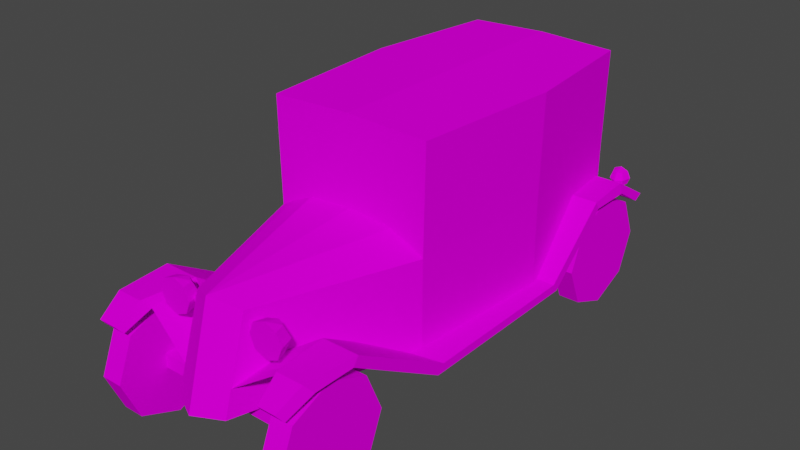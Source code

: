 # Source: Car7.blend  (saved by Blender 2.92.15; exported with 4.5.12 LTS)
import bpy
from mathutils import Matrix  # noqa: F401  (used for matrix-valued properties, if any)

bpy.ops.wm.read_factory_settings(use_empty=True)
scene = bpy.context.scene
scene.name = 'Scene'

# ---- images (referenced by path relative to the original .blend; pixels are not part of the script)
import os
ASSET_DIR = os.environ.get("B2B_ASSET_DIR", "")  # directory of the original .blend (textures are referenced by path, not embedded)
HERE = os.path.dirname(os.path.abspath(__file__))  # packed textures are extracted next to this script under _unpacked/

def load_image(name, relpath, width, height, colorspace="sRGB"):
    """Load a texture the original file referenced (path relative to the .blend, or extracted next to this script)."""
    p = next((c for c in (os.path.join(HERE, relpath), os.path.join(ASSET_DIR, relpath)) if relpath and os.path.exists(c)), "")
    if p:
        img = bpy.data.images.load(p, check_existing=True)
        img.name = name
    else:  # same state as the original file: an image datablock whose file is absent (Cycles renders it pink)
        img = bpy.data.images.new(name, width, height)
        img.source = "FILE"
        img.filepath = "//" + (relpath or name)
    img.colorspace_settings.name = colorspace
    return img
img_car7_png = load_image('car7.png', 'car7.png', 1024, 1024, 'sRGB')

# ---- materials (node trees are filled in below, after node groups)
mat_car7_mat = bpy.data.materials.new('car7_mat')
mat_car7_mat.use_transparent_shadow = False
mat_car7_mat.diffuse_color = (0.588, 0.588, 0.588, 1.0)
mat_car7_mat.roughness = 0.8946
mat_car7_mat.specular_intensity = 0.0

# ---- material node trees
mat_car7_mat.use_nodes = True; mat_car7_mat.node_tree.nodes.clear()
_N = mat_car7_mat.node_tree.nodes; _L = mat_car7_mat.node_tree.links
n0 = _N.new('ShaderNodeBsdfPrincipled'); n0.name = 'Principled BSDF'; n0.location = (10, 300)
n0.distribution = 'GGX'
n0.subsurface_method = 'BURLEY'
n0.inputs[2].default_value = 0.8946
n0.inputs[13].default_value = 0.0
n0.inputs[27].default_value = (0.0, 0.0, 0.0, 1.0)
n0.inputs[28].default_value = 1.0
n1 = _N.new('ShaderNodeOutputMaterial'); n1.name = 'Material Output'; n1.location = (300, 300)
n2 = _N.new('ShaderNodeTexImage'); n2.name = 'Image Texture'; n2.location = (-300, 600)
n2.image = img_car7_png
n2.interpolation = 'Closest'
_L.new(n0.outputs[0], n1.inputs[0])
_L.new(n2.outputs[0], n0.inputs[0])
n1.is_active_output = True

# ---- world
world_world = bpy.data.worlds.new('World'); scene.world = world_world
world_world.use_nodes = True; world_world.node_tree.nodes.clear()
_N = world_world.node_tree.nodes; _L = world_world.node_tree.links
n0 = _N.new('ShaderNodeOutputWorld'); n0.name = 'World Output'; n0.location = (300, 300)
n1 = _N.new('ShaderNodeBackground'); n1.name = 'Background'; n1.location = (10, 300)
n1.inputs[0].default_value = (0.05088, 0.05088, 0.05088, 1.0)
_L.new(n1.outputs[0], n0.inputs[0])
n0.is_active_output = True
world_world.color = (0.05088, 0.05088, 0.05088)
world_world.use_sun_shadow = False
world_world.sun_shadow_jitter_overblur = 0.0

# ---- meshes
me_car7 = bpy.data.meshes.new('Car7')
me_car7.from_pydata([(-0.9122, 2.777, 0.7433), (0.0, 2.81, 0.7433), (0.0, 2.81, -2.433), (-1.041, 2.777, -0.9354), (-0.8906, 1.615, 0.7433), (-0.7274, 1.708, 0.7433), (-1.019, 1.615, -0.9354), (-0.869, 2.777, -2.433), (-0.8474, 1.615, -2.433), (0.0, 1.615, -2.433), (-0.5072, 1.808, 0.7433), (0.0, 1.851, 0.7433), (-0.8906, 0.6509, 0.7433), (-0.3, 0.6509, 2.69), (-0.2893, 1.61, 2.39), (0.0, 1.716, 2.539), (-1.019, 0.6509, -0.9354), (-0.8474, 0.6509, -2.433), (0.0, 0.6509, -2.433), (-0.571, 1.633, 2.423), (-0.571, 1.577, 2.252), (-0.6665, 1.577, 2.302), (-0.7061, 1.577, 2.423), (-0.436, 1.577, 2.423), (-0.4755, 1.577, 2.302), (-0.7061, 1.442, 2.252), (-0.571, 1.442, 2.182), (-0.7621, 1.442, 2.423), (-0.436, 1.442, 2.252), (-0.38, 1.442, 2.423), (-0.6665, 1.307, 2.302), (-0.571, 1.307, 2.252), (-0.7061, 1.307, 2.423), (-0.4755, 1.307, 2.302), (-0.436, 1.307, 2.423), (-0.571, 1.251, 2.423), (-0.4754, 1.44, 2.328), (-0.3648, 1.364, 2.218), (-0.3152, 1.364, 2.36), (-0.286, 1.516, 2.36), (-0.3356, 1.516, 2.218), (-0.9046, 0.5735, 2.891), (-0.9046, 1.022, 2.71), (-1.144, 1.022, 2.71), (-1.144, 0.5735, 2.891), (-0.9046, 0.1281, 2.702), (-1.144, 0.1281, 2.702), (-0.9046, -0.05311, 2.253), (-1.144, -0.05311, 2.253), (-0.9046, 0.1359, 1.808), (-1.144, 0.1359, 1.808), (-0.9046, 0.5846, 1.626), (-1.144, 0.5846, 1.626), (-0.9046, 1.03, 1.816), (-1.144, 1.03, 1.816), (-0.9046, 1.211, 2.264), (-1.144, 1.211, 2.264), (-0.9046, 0.5735, -1.506), (-0.9046, 1.022, -1.687), (-1.144, 1.022, -1.687), (-1.144, 0.5735, -1.506), (-0.9046, 0.1281, -1.695), (-1.144, 0.1281, -1.695), (-0.9046, -0.05311, -2.144), (-1.144, -0.05311, -2.144), (-0.9046, 0.1359, -2.589), (-1.144, 0.1359, -2.589), (-0.9046, 0.5846, -2.77), (-1.144, 0.5846, -2.77), (-0.9046, 1.03, -2.581), (-1.144, 1.03, -2.581), (-0.9046, 1.211, -2.133), (-1.144, 1.211, -2.133), (0.6322, 1.067, -2.664), (0.4509, 1.516, -2.664), (0.4509, 1.516, -2.425), (0.6322, 1.067, -2.425), (0.4431, 0.6218, -2.664), (0.4431, 0.6218, -2.425), (-0.005516, 0.4405, -2.664), (-0.005516, 0.4405, -2.425), (-0.4509, 0.6296, -2.664), (-0.4509, 0.6296, -2.425), (-0.6322, 1.078, -2.664), (-0.6322, 1.078, -2.425), (-0.4431, 1.524, -2.664), (-0.4431, 1.524, -2.425), (0.005517, 1.705, -2.664), (0.005517, 1.705, -2.425), (-0.9228, 0.4906, 2.345), (-0.9228, 0.4906, 2.184), (0.9228, 0.4906, 2.184), (0.9228, 0.4906, 2.345), (-0.9228, 0.6509, 2.345), (0.9228, 0.6509, 2.345), (0.9228, 0.6509, 2.184), (-0.9228, 0.6509, 2.184), (-0.9228, 0.4906, -2.057), (-0.9228, 0.4906, -2.217), (0.9228, 0.4906, -2.217), (0.9228, 0.4906, -2.057), (-0.9228, 0.6509, -2.057), (0.9228, 0.6509, -2.057), (0.9228, 0.6509, -2.217), (-0.9228, 0.6509, -2.217), (0.9122, 2.777, 0.7433), (1.041, 2.777, -0.9354), (0.8906, 1.615, 0.7433), (0.7274, 1.708, 0.7433), (1.019, 1.615, -0.9354), (0.8474, 1.615, -2.433), (0.869, 2.777, -2.433), (0.5072, 1.808, 0.7433), (0.2893, 1.61, 2.39), (0.3, 0.6509, 2.69), (0.8906, 0.6509, 0.7433), (1.019, 0.6509, -0.9354), (0.8474, 0.6509, -2.433), (0.571, 1.633, 2.423), (0.6665, 1.577, 2.302), (0.571, 1.577, 2.252), (0.7061, 1.577, 2.423), (0.4755, 1.577, 2.302), (0.436, 1.577, 2.423), (0.7061, 1.442, 2.252), (0.571, 1.442, 2.182), (0.7621, 1.442, 2.423), (0.436, 1.442, 2.252), (0.38, 1.442, 2.423), (0.6665, 1.307, 2.302), (0.571, 1.307, 2.252), (0.7061, 1.307, 2.423), (0.4755, 1.307, 2.302), (0.436, 1.307, 2.423), (0.571, 1.251, 2.423), (0.4754, 1.44, 2.328), (0.3152, 1.364, 2.36), (0.3648, 1.364, 2.218), (0.286, 1.516, 2.36), (0.3356, 1.516, 2.218), (0.9046, 0.5735, 2.891), (1.144, 0.5735, 2.891), (1.144, 1.022, 2.71), (0.9046, 1.022, 2.71), (0.9046, 0.1281, 2.702), (1.144, 0.1281, 2.702), (0.9046, -0.05311, 2.253), (1.144, -0.05311, 2.253), (0.9046, 0.1359, 1.808), (1.144, 0.1359, 1.808), (0.9046, 0.5846, 1.626), (1.144, 0.5846, 1.626), (0.9046, 1.03, 1.816), (1.144, 1.03, 1.816), (0.9046, 1.211, 2.264), (1.144, 1.211, 2.264), (0.9046, 0.5735, -1.506), (1.144, 0.5735, -1.506), (1.144, 1.022, -1.687), (0.9046, 1.022, -1.687), (0.9046, 0.1281, -1.695), (1.144, 0.1281, -1.695), (0.9046, -0.05311, -2.144), (1.144, -0.05311, -2.144), (0.9046, 0.1359, -2.589), (1.144, 0.1359, -2.589), (0.9046, 0.5846, -2.77), (1.144, 0.5846, -2.77), (0.9046, 1.03, -2.581), (1.144, 1.03, -2.581), (0.9046, 1.211, -2.133), (1.144, 1.211, -2.133), (0.0, 0.6509, 2.843), (-0.8089, 1.263, 2.511), (-0.8629, 1.356, 2.59), (-0.9129, 1.192, 2.863), (-0.8771, 1.101, 2.792), (-1.213, 1.244, -2.336), (-1.213, 1.244, -1.846), (-1.213, 1.337, -1.79), (-1.159, 1.337, -2.378), (-1.213, 0.5738, -1.101), (-1.213, 0.6667, -1.035), (-1.213, 0.5738, 0.9039), (-1.213, 0.6667, 0.825), (-1.213, 1.263, 2.05), (-1.213, 1.356, 1.99), (-1.213, 1.263, 2.511), (-1.159, 1.356, 2.59), (-1.145, 1.101, 2.792), (-1.109, 1.192, 2.863), (-0.8012, 1.244, -2.336), (0.0, 1.244, -1.846), (0.0, 0.5738, -1.101), (0.0, 0.5547, 1.009), (-0.8089, 1.263, 2.05), (-0.8089, 1.356, 1.99), (-0.5544, 0.6476, 0.93), (0.0, 0.6667, -1.035), (0.0, 1.337, -1.79), (-0.8552, 1.337, -2.378), (-0.8552, 1.028, -2.891), (-0.8012, 1.029, -2.681), (-1.213, 1.029, -2.681), (-1.159, 1.028, -2.891), (-0.3, 1.02, 2.11), (-0.4381, 0.9267, 2.17), (-0.2906, 0.9267, 2.597), (0.8089, 1.263, 2.511), (0.8771, 1.101, 2.792), (0.9129, 1.192, 2.863), (0.8629, 1.356, 2.59), (1.213, 1.244, -2.336), (1.159, 1.337, -2.378), (1.213, 1.337, -1.79), (1.213, 1.244, -1.846), (1.213, 0.6667, -1.035), (1.213, 0.5738, -1.101), (1.213, 0.6667, 0.825), (1.213, 0.5738, 0.9039), (1.213, 1.356, 1.99), (1.213, 1.263, 2.05), (1.159, 1.356, 2.59), (1.213, 1.263, 2.511), (1.109, 1.192, 2.863), (1.145, 1.101, 2.792), (0.8012, 1.244, -2.336), (0.8089, 1.263, 2.05), (0.8089, 1.356, 1.99), (0.5544, 0.6476, 0.93), (0.8552, 1.337, -2.378), (0.8552, 1.028, -2.891), (1.159, 1.028, -2.891), (1.213, 1.029, -2.681), (0.8012, 1.029, -2.681), (0.3, 1.02, 2.11), (0.4381, 0.9267, 2.17), (0.2906, 0.9267, 2.597), (-1.009, 1.4, -2.656), (-1.066, 1.36, -2.587), (-1.009, 1.357, -2.557), (-1.09, 1.366, -2.659), (-0.9514, 1.36, -2.587), (-0.9277, 1.366, -2.659), (-1.09, 1.276, -2.564), (-1.009, 1.272, -2.522), (-1.123, 1.285, -2.667), (-0.9277, 1.276, -2.564), (-0.8941, 1.285, -2.667), (-1.066, 1.198, -2.602), (-1.009, 1.195, -2.572), (-1.09, 1.205, -2.674), (-0.9514, 1.198, -2.602), (-0.9277, 1.205, -2.674), (-1.009, 1.171, -2.677), (1.009, 1.4, -2.656), (1.009, 1.357, -2.557), (1.066, 1.36, -2.587), (1.09, 1.366, -2.659), (0.9277, 1.366, -2.659), (0.9514, 1.36, -2.587), (1.09, 1.276, -2.564), (1.009, 1.272, -2.522), (1.123, 1.285, -2.667), (0.9277, 1.276, -2.564), (0.8941, 1.285, -2.667), (1.066, 1.198, -2.602), (1.009, 1.195, -2.572), (1.09, 1.205, -2.674), (0.9514, 1.198, -2.602), (0.9277, 1.205, -2.674), (1.009, 1.171, -2.677)], [], [(0, 1, 2, 3), (4, 5, 1, 0), (6, 4, 0, 3), (6, 3, 7, 8), (7, 3, 2), (8, 7, 2, 9), (10, 11, 1, 5), (4, 12, 13, 14), (11, 10, 15), (10, 5, 14, 15), (5, 4, 14), (4, 6, 16, 12), (6, 8, 17, 16), (8, 9, 18, 17), (19, 20, 21), (19, 21, 22), (19, 23, 24), (19, 24, 20), (25, 21, 20, 26), (27, 22, 21, 25), (28, 24, 23, 29), (26, 20, 24, 28), (30, 25, 26, 31), (32, 27, 25, 30), (33, 28, 29, 34), (31, 26, 28, 33), (35, 30, 31), (35, 32, 30), (35, 33, 34), (35, 31, 33), (27, 32, 35, 19), (29, 19, 35, 34), (29, 23, 19), (22, 27, 19), (36, 37, 38), (39, 40, 36), (36, 38, 39), (37, 36, 40), (41, 42, 43, 44), (45, 41, 44, 46), (47, 45, 46, 48), (49, 47, 48, 50), (51, 49, 50, 52), (53, 51, 52, 54), (55, 53, 54, 56), (42, 55, 56, 43), (45, 49, 42, 41), (45, 47, 49), (53, 42, 49, 51), (55, 42, 53), (52, 48, 56, 54), (52, 50, 48), (44, 56, 48, 46), (43, 56, 44), (57, 58, 59, 60), (61, 57, 60, 62), (63, 61, 62, 64), (65, 63, 64, 66), (67, 65, 66, 68), (69, 67, 68, 70), (71, 69, 70, 72), (58, 71, 72, 59), (61, 65, 58, 57), (61, 63, 65), (69, 58, 65, 67), (71, 58, 69), (68, 64, 72, 70), (68, 66, 64), (60, 72, 64, 62), (59, 72, 60), (73, 74, 75, 76), (77, 73, 76, 78), (79, 77, 78, 80), (81, 79, 80, 82), (83, 81, 82, 84), (85, 83, 84, 86), (87, 85, 86, 88), (74, 87, 88, 75), (77, 81, 74, 73), (77, 79, 81), (85, 74, 81, 83), (87, 74, 85), (84, 80, 88, 86), (84, 82, 80), (76, 88, 80, 78), (75, 88, 76), (89, 90, 91, 92), (93, 94, 95, 96), (89, 92, 94, 93), (91, 90, 96, 95), (97, 98, 99, 100), (101, 102, 103, 104), (97, 100, 102, 101), (99, 98, 104, 103), (105, 106, 2, 1), (107, 105, 1, 108), (109, 106, 105, 107), (109, 110, 111, 106), (111, 2, 106), (110, 9, 2, 111), (112, 108, 1, 11), (107, 113, 114, 115), (11, 15, 112), (112, 15, 113, 108), (108, 113, 107), (107, 115, 116, 109), (109, 116, 117, 110), (110, 117, 18, 9), (118, 119, 120), (118, 121, 119), (118, 122, 123), (118, 120, 122), (124, 125, 120, 119), (126, 124, 119, 121), (127, 128, 123, 122), (125, 127, 122, 120), (129, 130, 125, 124), (131, 129, 124, 126), (132, 133, 128, 127), (130, 132, 127, 125), (134, 130, 129), (134, 129, 131), (134, 133, 132), (134, 132, 130), (135, 136, 137), (138, 135, 139), (135, 138, 136), (137, 139, 135), (140, 141, 142, 143), (144, 145, 141, 140), (146, 147, 145, 144), (148, 149, 147, 146), (150, 151, 149, 148), (152, 153, 151, 150), (154, 155, 153, 152), (143, 142, 155, 154), (144, 140, 143, 148), (144, 148, 146), (152, 150, 148, 143), (154, 152, 143), (151, 153, 155, 147), (151, 147, 149), (141, 145, 147, 155), (142, 141, 155), (156, 157, 158, 159), (160, 161, 157, 156), (162, 163, 161, 160), (164, 165, 163, 162), (166, 167, 165, 164), (168, 169, 167, 166), (170, 171, 169, 168), (159, 158, 171, 170), (160, 156, 159, 164), (160, 164, 162), (168, 166, 164, 159), (170, 168, 159), (167, 169, 171, 163), (167, 163, 165), (157, 161, 163, 171), (158, 157, 171), (13, 114, 172), (115, 114, 13, 12), (17, 117, 116, 16), (173, 174, 175, 176), (177, 178, 179, 180), (178, 181, 182, 179), (181, 183, 184, 182), (183, 185, 186, 184), (185, 187, 188, 186), (187, 189, 190, 188), (191, 192, 178, 177), (192, 193, 181, 178), (193, 194, 183, 181), (194, 195, 185, 183), (195, 173, 187, 185), (173, 176, 189, 187), (176, 175, 190, 189), (175, 174, 188, 190), (174, 196, 186, 188), (196, 197, 184, 186), (197, 198, 182, 184), (198, 199, 179, 182), (199, 200, 180, 179), (201, 202, 203, 204), (200, 191, 202, 201), (191, 177, 203, 202), (177, 180, 204, 203), (180, 200, 201, 204), (197, 196, 205), (195, 194, 206), (173, 195, 206, 207), (196, 173, 207), (174, 173, 196), (205, 196, 207), (208, 209, 210, 211), (212, 213, 214, 215), (215, 214, 216, 217), (217, 216, 218, 219), (219, 218, 220, 221), (221, 220, 222, 223), (223, 222, 224, 225), (226, 212, 215, 192), (192, 215, 217, 193), (193, 217, 219, 194), (194, 219, 221, 227), (227, 221, 223, 208), (208, 223, 225, 209), (209, 225, 224, 210), (210, 224, 222, 211), (211, 222, 220, 228), (228, 220, 218, 229), (229, 218, 216, 198), (198, 216, 214, 199), (199, 214, 213, 230), (231, 232, 233, 234), (230, 231, 234, 226), (226, 234, 233, 212), (212, 233, 232, 213), (213, 232, 231, 230), (229, 235, 228), (227, 236, 194), (208, 237, 236, 227), (228, 237, 208), (211, 228, 208), (235, 237, 228), (128, 133, 134, 118), (126, 118, 134, 131), (126, 121, 118), (123, 128, 118), (238, 239, 240), (238, 241, 239), (238, 242, 243), (238, 240, 242), (244, 245, 240, 239), (246, 244, 239, 241), (247, 248, 243, 242), (245, 247, 242, 240), (249, 250, 245, 244), (251, 249, 244, 246), (252, 253, 248, 247), (250, 252, 247, 245), (254, 250, 249), (254, 249, 251), (254, 253, 252), (254, 252, 250), (238, 243, 248, 254), (248, 253, 254), (246, 238, 254, 251), (241, 238, 246), (255, 256, 257), (255, 257, 258), (255, 259, 260), (255, 260, 256), (261, 257, 256, 262), (263, 258, 257, 261), (264, 260, 259, 265), (262, 256, 260, 264), (266, 261, 262, 267), (268, 263, 261, 266), (269, 264, 265, 270), (267, 262, 264, 269), (271, 266, 267), (271, 268, 266), (271, 269, 270), (271, 267, 269), (263, 268, 271, 255), (265, 255, 271, 270), (265, 259, 255), (258, 263, 255), (13, 172, 15, 14), (114, 113, 15, 172)])
me_car7.polygons.foreach_set('use_smooth', [True] * 271)
_k = set([(0, 1), (0, 3), (0, 4), (1, 2), (1, 105), (2, 7), (2, 111), (3, 6), (3, 7), (4, 5), (4, 6), (4, 12), (4, 14), (5, 10), (5, 14), (6, 8), (6, 16), (7, 8), (8, 17), (10, 11), (10, 15), (11, 15), (11, 112), (12, 13), (13, 14), (13, 172), (14, 15), (15, 112), (15, 113), (15, 172), (16, 17), (19, 20), (19, 21), (19, 22), (19, 23), (19, 24), (20, 21), (20, 24), (20, 26), (21, 22), (21, 25), (22, 27), (23, 24), (23, 29), (24, 28), (25, 26), (25, 27), (25, 30), (26, 28), (26, 31), (27, 32), (28, 29), (28, 33), (29, 34), (30, 31), (30, 32), (30, 35), (31, 33), (31, 35), (32, 35), (33, 34), (33, 35), (34, 35), (36, 37), (36, 38), (36, 39), (36, 40), (41, 42), (41, 44), (41, 45), (42, 43), (42, 55), (43, 44), (43, 56), (44, 46), (45, 46), (45, 47), (46, 48), (47, 48), (47, 49), (48, 50), (49, 50), (49, 51), (50, 52), (51, 52), (51, 53), (52, 54), (53, 54), (53, 55), (54, 56), (55, 56), (57, 58), (57, 60), (57, 61), (58, 59), (58, 71), (59, 60), (59, 72), (60, 62), (61, 62), (61, 63), (62, 64), (63, 64), (63, 65), (64, 66), (65, 66), (65, 67), (66, 68), (67, 68), (67, 69), (68, 70), (69, 70), (69, 71), (70, 72), (71, 72), (73, 74), (73, 76), (73, 77), (74, 75), (74, 87), (75, 76), (75, 88), (76, 78), (77, 78), (77, 79), (78, 80), (79, 80), (79, 81), (80, 82), (81, 82), (81, 83), (82, 84), (83, 84), (83, 85), (84, 86), (85, 86), (85, 87), (86, 88), (87, 88), (89, 92), (90, 91), (93, 94), (95, 96), (97, 100), (98, 99), (101, 102), (103, 104), (105, 106), (105, 107), (106, 109), (106, 111), (107, 108), (107, 109), (107, 113), (107, 115), (108, 112), (108, 113), (109, 110), (109, 116), (110, 111), (110, 117), (113, 114), (114, 115), (114, 172), (116, 117), (118, 119), (118, 120), (118, 121), (118, 122), (118, 123), (119, 120), (119, 121), (119, 124), (120, 122), (120, 125), (121, 126), (122, 123), (122, 127), (123, 128), (124, 125), (124, 126), (124, 129), (125, 127), (125, 130), (126, 131), (127, 128), (127, 132), (128, 133), (129, 130), (129, 131), (129, 134), (130, 132), (130, 134), (131, 134), (132, 133), (132, 134), (133, 134), (135, 136), (135, 137), (135, 138), (135, 139), (140, 141), (140, 143), (140, 144), (141, 142), (141, 145), (142, 143), (142, 155), (143, 154), (144, 145), (144, 146), (145, 147), (146, 147), (146, 148), (147, 149), (148, 149), (148, 150), (149, 151), (150, 151), (150, 152), (151, 153), (152, 153), (152, 154), (153, 155), (154, 155), (156, 157), (156, 159), (156, 160), (157, 158), (157, 161), (158, 159), (158, 171), (159, 170), (160, 161), (160, 162), (161, 163), (162, 163), (162, 164), (163, 165), (164, 165), (164, 166), (165, 167), (166, 167), (166, 168), (167, 169), (168, 169), (168, 170), (169, 171), (170, 171), (173, 174), (173, 176), (173, 187), (173, 195), (173, 196), (173, 207), (174, 175), (174, 188), (174, 196), (175, 176), (175, 190), (176, 189), (177, 178), (177, 180), (177, 191), (177, 203), (178, 179), (178, 181), (178, 192), (179, 180), (179, 182), (179, 199), (180, 200), (180, 204), (181, 183), (181, 193), (182, 184), (182, 198), (183, 185), (183, 194), (184, 186), (184, 197), (185, 186), (185, 187), (185, 195), (186, 188), (186, 196), (187, 188), (187, 189), (188, 190), (189, 190), (191, 202), (192, 215), (193, 194), (193, 217), (194, 195), (194, 219), (194, 227), (195, 206), (196, 197), (196, 205), (198, 216), (199, 214), (200, 201), (201, 202), (201, 204), (202, 203), (203, 204), (208, 209), (208, 211), (208, 223), (208, 227), (208, 228), (208, 237), (209, 210), (209, 225), (210, 211), (210, 224), (211, 222), (211, 228), (212, 213), (212, 215), (212, 226), (212, 233), (213, 214), (213, 230), (213, 232), (214, 215), (214, 216), (215, 217), (216, 218), (217, 219), (218, 220), (218, 229), (219, 221), (220, 221), (220, 222), (220, 228), (221, 223), (221, 227), (222, 223), (222, 224), (223, 225), (224, 225), (226, 234), (227, 236), (228, 229), (228, 235), (228, 237), (230, 231), (231, 232), (231, 234), (232, 233), (233, 234), (238, 239), (238, 240), (238, 241), (238, 242), (238, 243), (239, 240), (239, 241), (239, 244), (240, 242), (240, 245), (241, 246), (242, 243), (242, 247), (243, 248), (244, 245), (244, 246), (244, 249), (245, 247), (245, 250), (246, 251), (247, 248), (247, 252), (248, 253), (249, 250), (249, 251), (249, 254), (250, 252), (250, 254), (251, 254), (252, 253), (252, 254), (253, 254), (255, 256), (255, 257), (255, 258), (255, 259), (255, 260), (256, 257), (256, 260), (256, 262), (257, 258), (257, 261), (258, 263), (259, 260), (259, 265), (260, 264), (261, 262), (261, 263), (261, 266), (262, 264), (262, 267), (263, 268), (264, 265), (264, 269), (265, 270), (266, 267), (266, 268), (266, 271), (267, 269), (267, 271), (268, 271), (269, 270), (269, 271), (270, 271)])
me_car7.attributes.new('sharp_edge', 'BOOLEAN', 'EDGE').data.foreach_set('value', [ (min(e.vertices), max(e.vertices)) in _k for e in me_car7.edges])
_uv = me_car7.uv_layers.new(name='UVMap')
_uv.uv.foreach_set('vector', [0.4567, 0.4201, 0.4567, 0.5701, 0.979, 0.5701, 0.7327, 0.399, 0.02587, 0.2453, 0.05271, 0.2604, 0.1723, 0.4417, 0.02232, 0.4362, 0.7049, 0.1846, 0.4289, 0.1846, 0.4289, 0.3756, 0.7049, 0.3756, 0.7049, 0.1846, 0.7049, 0.3756, 0.9511, 0.3756, 0.9511, 0.1846, 0.979, 0.4272, 0.7327, 0.399, 0.979, 0.5701, 0.9496, 0.7628, 0.9532, 0.9543, 0.8099, 0.9598, 0.8099, 0.7628, 0.0889, 0.2768, 0.1723, 0.284, 0.1723, 0.4417, 0.05271, 0.2604, 0.4289, 0.1846, 0.4289, 0.02602, 0.1089, 0.02602, 0.1581, 0.1837, 0.4289, 0.5431, 0.4289, 0.4633, 0.1336, 0.5431, 0.4289, 0.4633, 0.4289, 0.4271, 0.1581, 0.4991, 0.1336, 0.5431, 0.4289, 0.4271, 0.4289, 0.4002, 0.1581, 0.4991, 0.4289, 0.1846, 0.7049, 0.1846, 0.7049, 0.02602, 0.4289, 0.02602, 0.7049, 0.1846, 0.9511, 0.1846, 0.9511, 0.02602, 0.7049, 0.02602, 0.9496, 0.7628, 0.8099, 0.7628, 0.8099, 0.6038, 0.9496, 0.6038, 0.3337, 0.3134, 0.3337, 0.3434, 0.3504, 0.3346, 0.3337, 0.3134, 0.3504, 0.3346, 0.3574, 0.3134, 0.3337, 0.3134, 0.3101, 0.3134, 0.317, 0.3346, 0.3337, 0.3134, 0.317, 0.3346, 0.3337, 0.3434, 0.3101, 0.367, 0.317, 0.3434, 0.3337, 0.3434, 0.3337, 0.367, 0.381, 0.3134, 0.4046, 0.3134, 0.4046, 0.3346, 0.381, 0.3434, 0.381, 0.3434, 0.4046, 0.3346, 0.4046, 0.3134, 0.381, 0.3134, 0.3337, 0.367, 0.3337, 0.3434, 0.3504, 0.3434, 0.3574, 0.367, 0.317, 0.3434, 0.3101, 0.367, 0.3337, 0.367, 0.3337, 0.3434, 0.3574, 0.3134, 0.381, 0.3134, 0.381, 0.3434, 0.3574, 0.3346, 0.3574, 0.3346, 0.381, 0.3434, 0.381, 0.3134, 0.3574, 0.3134, 0.3337, 0.3434, 0.3337, 0.367, 0.3574, 0.367, 0.3504, 0.3434, 0.3337, 0.3134, 0.3504, 0.3346, 0.3337, 0.3434, 0.3337, 0.3134, 0.3574, 0.3134, 0.3504, 0.3346, 0.3337, 0.3134, 0.317, 0.3346, 0.3101, 0.3134, 0.3337, 0.3134, 0.3337, 0.3434, 0.317, 0.3346, 0.2198, 0.3518, 0.2296, 0.3282, 0.2532, 0.3184, 0.2532, 0.3852, 0.2866, 0.3518, 0.2532, 0.3852, 0.2532, 0.3184, 0.2768, 0.3282, 0.2866, 0.3518, 0.2768, 0.3755, 0.2532, 0.3852, 0.2295, 0.3754, 0.2198, 0.3518, 0.2532, 0.3852, 0.3033, 0.4103, 0.3142, 0.3871, 0.2894, 0.3873, 0.3141, 0.4105, 0.3153, 0.3857, 0.2872, 0.3939, 0.2854, 0.4029, 0.3136, 0.4101, 0.3136, 0.3846, 0.3048, 0.4067, 0.3148, 0.3871, 0.2886, 0.3871, 0.05743, 0.6659, 0.09486, 0.6659, 0.09486, 0.6159, 0.05743, 0.6159, 0.02, 0.6659, 0.05743, 0.6659, 0.05743, 0.6159, 0.02, 0.6159, 0.282, 0.6659, 0.3194, 0.6659, 0.3194, 0.6159, 0.282, 0.6159, 0.2446, 0.6659, 0.282, 0.6659, 0.282, 0.6159, 0.2446, 0.6159, 0.2071, 0.6659, 0.2446, 0.6659, 0.2446, 0.6159, 0.2071, 0.6159, 0.1697, 0.6659, 0.2071, 0.6659, 0.2071, 0.6159, 0.1697, 0.6159, 0.1323, 0.6659, 0.1697, 0.6659, 0.1697, 0.6159, 0.1323, 0.6159, 0.09486, 0.6659, 0.1323, 0.6659, 0.1323, 0.6159, 0.09486, 0.6159, 0.01, 0.83, 0.1597, 0.6803, 0.1597, 0.9797, 0.05385, 0.9359, 0.01, 0.83, 0.05385, 0.7241, 0.1597, 0.6803, 0.3094, 0.83, 0.1597, 0.9797, 0.1597, 0.6803, 0.2656, 0.7241, 0.2656, 0.9359, 0.1597, 0.9797, 0.3094, 0.83, 0.2656, 0.7241, 0.05385, 0.7241, 0.2656, 0.9359, 0.3094, 0.83, 0.2656, 0.7241, 0.1597, 0.6803, 0.05385, 0.7241, 0.05385, 0.9359, 0.2656, 0.9359, 0.05385, 0.7241, 0.01, 0.83, 0.1597, 0.9797, 0.2656, 0.9359, 0.05385, 0.9359, 0.05743, 0.6659, 0.09486, 0.6659, 0.09486, 0.6159, 0.05743, 0.6159, 0.02, 0.6659, 0.05743, 0.6659, 0.05743, 0.6159, 0.02, 0.6159, 0.282, 0.6659, 0.3194, 0.6659, 0.3194, 0.6159, 0.282, 0.6159, 0.2446, 0.6659, 0.282, 0.6659, 0.282, 0.6159, 0.2446, 0.6159, 0.2071, 0.6659, 0.2446, 0.6659, 0.2446, 0.6159, 0.2071, 0.6159, 0.1697, 0.6659, 0.2071, 0.6659, 0.2071, 0.6159, 0.1697, 0.6159, 0.1323, 0.6659, 0.1697, 0.6659, 0.1697, 0.6159, 0.1323, 0.6159, 0.09486, 0.6659, 0.1323, 0.6659, 0.1323, 0.6159, 0.09486, 0.6159, 0.01, 0.83, 0.1597, 0.6803, 0.1597, 0.9797, 0.05385, 0.9359, 0.01, 0.83, 0.05385, 0.7241, 0.1597, 0.6803, 0.3094, 0.83, 0.1597, 0.9797, 0.1597, 0.6803, 0.2656, 0.7241, 0.2656, 0.9359, 0.1597, 0.9797, 0.3094, 0.83, 0.2656, 0.7241, 0.05385, 0.7241, 0.2656, 0.9359, 0.3094, 0.83, 0.2656, 0.7241, 0.1597, 0.6803, 0.05385, 0.7241, 0.05385, 0.9359, 0.2656, 0.9359, 0.05385, 0.7241, 0.01, 0.83, 0.1597, 0.9797, 0.2656, 0.9359, 0.05385, 0.9359, 0.05743, 0.6659, 0.09486, 0.6659, 0.09486, 0.6159, 0.05743, 0.6159, 0.02, 0.6659, 0.05743, 0.6659, 0.05743, 0.6159, 0.02, 0.6159, 0.282, 0.6659, 0.3194, 0.6659, 0.3194, 0.6159, 0.282, 0.6159, 0.2446, 0.6659, 0.282, 0.6659, 0.282, 0.6159, 0.2446, 0.6159, 0.2071, 0.6659, 0.2446, 0.6659, 0.2446, 0.6159, 0.2071, 0.6159, 0.1697, 0.6659, 0.2071, 0.6659, 0.2071, 0.6159, 0.1697, 0.6159, 0.1323, 0.6659, 0.1697, 0.6659, 0.1697, 0.6159, 0.1323, 0.6159, 0.09486, 0.6659, 0.1323, 0.6659, 0.1323, 0.6159, 0.09486, 0.6159, 0.01, 0.83, 0.1597, 0.6803, 0.1597, 0.9797, 0.05385, 0.9359, 0.01, 0.83, 0.05385, 0.7241, 0.1597, 0.6803, 0.3094, 0.83, 0.1597, 0.9797, 0.1597, 0.6803, 0.2656, 0.7241, 0.2656, 0.9359, 0.1597, 0.9797, 0.3094, 0.83, 0.2656, 0.7241, 0.05385, 0.7241, 0.2656, 0.9359, 0.3094, 0.83, 0.2656, 0.7241, 0.1597, 0.6803, 0.05385, 0.7241, 0.05385, 0.9359, 0.2656, 0.9359, 0.05385, 0.7241, 0.01, 0.83, 0.1597, 0.9797, 0.2656, 0.9359, 0.05385, 0.9359, 0.7745, 0.9264, 0.7745, 0.9764, 0.7245, 0.9764, 0.7245, 0.9264, 0.7245, 0.9264, 0.7745, 0.9264, 0.7745, 0.9764, 0.7245, 0.9764, 0.7245, 0.9264, 0.7745, 0.9264, 0.7745, 0.9764, 0.7245, 0.9764, 0.7245, 0.9264, 0.7745, 0.9264, 0.7745, 0.9764, 0.7245, 0.9764, 0.7745, 0.9264, 0.7745, 0.9764, 0.7245, 0.9764, 0.7245, 0.9264, 0.7245, 0.9264, 0.7745, 0.9264, 0.7745, 0.9764, 0.7245, 0.9764, 0.7245, 0.9264, 0.7745, 0.9264, 0.7745, 0.9764, 0.7245, 0.9764, 0.7245, 0.9264, 0.7745, 0.9264, 0.7745, 0.9764, 0.7245, 0.9764, 0.4567, 0.4201, 0.7327, 0.399, 0.979, 0.5701, 0.4567, 0.5701, 0.02587, 0.2453, 0.02232, 0.4362, 0.1723, 0.4417, 0.05271, 0.2604, 0.7049, 0.1846, 0.7049, 0.3756, 0.4289, 0.3756, 0.4289, 0.1846, 0.7049, 0.1846, 0.9511, 0.1846, 0.9511, 0.3756, 0.7049, 0.3756, 0.979, 0.4272, 0.979, 0.5701, 0.7327, 0.399, 0.9496, 0.7628, 0.8099, 0.7628, 0.8099, 0.9598, 0.9532, 0.9543, 0.0889, 0.2768, 0.05271, 0.2604, 0.1723, 0.4417, 0.1723, 0.284, 0.4289, 0.1846, 0.1581, 0.1837, 0.1089, 0.02602, 0.4289, 0.02602, 0.4289, 0.5431, 0.1336, 0.5431, 0.4289, 0.4633, 0.4289, 0.4633, 0.1336, 0.5431, 0.1581, 0.4991, 0.4289, 0.4271, 0.4289, 0.4271, 0.1581, 0.4991, 0.4289, 0.4002, 0.4289, 0.1846, 0.4289, 0.02602, 0.7049, 0.02602, 0.7049, 0.1846, 0.7049, 0.1846, 0.7049, 0.02602, 0.9511, 0.02602, 0.9511, 0.1846, 0.9496, 0.7628, 0.9496, 0.6038, 0.8099, 0.6038, 0.8099, 0.7628, 0.3337, 0.3134, 0.3504, 0.3346, 0.3337, 0.3434, 0.3337, 0.3134, 0.3574, 0.3134, 0.3504, 0.3346, 0.3337, 0.3134, 0.317, 0.3346, 0.3101, 0.3134, 0.3337, 0.3134, 0.3337, 0.3434, 0.317, 0.3346, 0.3101, 0.367, 0.3337, 0.367, 0.3337, 0.3434, 0.317, 0.3434, 0.381, 0.3134, 0.381, 0.3434, 0.4046, 0.3346, 0.4046, 0.3134, 0.381, 0.3434, 0.381, 0.3134, 0.4046, 0.3134, 0.4046, 0.3346, 0.3337, 0.367, 0.3574, 0.367, 0.3504, 0.3434, 0.3337, 0.3434, 0.317, 0.3434, 0.3337, 0.3434, 0.3337, 0.367, 0.3101, 0.367, 0.3574, 0.3134, 0.3574, 0.3346, 0.381, 0.3434, 0.381, 0.3134, 0.3574, 0.3346, 0.3574, 0.3134, 0.381, 0.3134, 0.381, 0.3434, 0.3337, 0.3434, 0.3504, 0.3434, 0.3574, 0.367, 0.3337, 0.367, 0.3337, 0.3134, 0.3337, 0.3434, 0.3504, 0.3346, 0.3337, 0.3134, 0.3504, 0.3346, 0.3574, 0.3134, 0.3337, 0.3134, 0.3101, 0.3134, 0.317, 0.3346, 0.3337, 0.3134, 0.317, 0.3346, 0.3337, 0.3434, 0.3033, 0.4103, 0.2894, 0.3873, 0.3142, 0.3871, 0.3141, 0.4105, 0.2872, 0.3939, 0.3153, 0.3857, 0.2854, 0.4029, 0.3136, 0.3846, 0.3136, 0.4101, 0.3048, 0.4067, 0.2886, 0.3871, 0.3148, 0.3871, 0.05743, 0.6659, 0.05743, 0.6159, 0.09486, 0.6159, 0.09486, 0.6659, 0.02, 0.6659, 0.02, 0.6159, 0.05743, 0.6159, 0.05743, 0.6659, 0.282, 0.6659, 0.282, 0.6159, 0.3194, 0.6159, 0.3194, 0.6659, 0.2446, 0.6659, 0.2446, 0.6159, 0.282, 0.6159, 0.282, 0.6659, 0.2071, 0.6659, 0.2071, 0.6159, 0.2446, 0.6159, 0.2446, 0.6659, 0.1697, 0.6659, 0.1697, 0.6159, 0.2071, 0.6159, 0.2071, 0.6659, 0.1323, 0.6659, 0.1323, 0.6159, 0.1697, 0.6159, 0.1697, 0.6659, 0.09486, 0.6659, 0.09486, 0.6159, 0.1323, 0.6159, 0.1323, 0.6659, 0.01, 0.83, 0.05385, 0.9359, 0.1597, 0.9797, 0.1597, 0.6803, 0.01, 0.83, 0.1597, 0.6803, 0.05385, 0.7241, 0.3094, 0.83, 0.2656, 0.7241, 0.1597, 0.6803, 0.1597, 0.9797, 0.2656, 0.9359, 0.3094, 0.83, 0.1597, 0.9797, 0.2656, 0.7241, 0.3094, 0.83, 0.2656, 0.9359, 0.05385, 0.7241, 0.2656, 0.7241, 0.05385, 0.7241, 0.1597, 0.6803, 0.05385, 0.9359, 0.01, 0.83, 0.05385, 0.7241, 0.2656, 0.9359, 0.1597, 0.9797, 0.05385, 0.9359, 0.2656, 0.9359, 0.05743, 0.6659, 0.05743, 0.6159, 0.09486, 0.6159, 0.09486, 0.6659, 0.02, 0.6659, 0.02, 0.6159, 0.05743, 0.6159, 0.05743, 0.6659, 0.282, 0.6659, 0.282, 0.6159, 0.3194, 0.6159, 0.3194, 0.6659, 0.2446, 0.6659, 0.2446, 0.6159, 0.282, 0.6159, 0.282, 0.6659, 0.2071, 0.6659, 0.2071, 0.6159, 0.2446, 0.6159, 0.2446, 0.6659, 0.1697, 0.6659, 0.1697, 0.6159, 0.2071, 0.6159, 0.2071, 0.6659, 0.1323, 0.6659, 0.1323, 0.6159, 0.1697, 0.6159, 0.1697, 0.6659, 0.09486, 0.6659, 0.09486, 0.6159, 0.1323, 0.6159, 0.1323, 0.6659, 0.01, 0.83, 0.05385, 0.9359, 0.1597, 0.9797, 0.1597, 0.6803, 0.01, 0.83, 0.1597, 0.6803, 0.05385, 0.7241, 0.3094, 0.83, 0.2656, 0.7241, 0.1597, 0.6803, 0.1597, 0.9797, 0.2656, 0.9359, 0.3094, 0.83, 0.1597, 0.9797, 0.2656, 0.7241, 0.3094, 0.83, 0.2656, 0.9359, 0.05385, 0.7241, 0.2656, 0.7241, 0.05385, 0.7241, 0.1597, 0.6803, 0.05385, 0.9359, 0.01, 0.83, 0.05385, 0.7241, 0.2656, 0.9359, 0.1597, 0.9797, 0.05385, 0.9359, 0.2656, 0.9359, 0.7521, 0.7704, 0.7415, 0.7704, 0.7468, 0.7677, 0.7311, 0.8046, 0.7415, 0.7704, 0.7521, 0.7704, 0.7624, 0.8046, 0.7617, 0.8604, 0.7319, 0.8604, 0.7289, 0.8341, 0.7647, 0.8341, 0.5248, 0.8991, 0.5118, 0.8839, 0.4668, 0.9109, 0.4785, 0.9257, 0.5884, 0.9237, 0.5078, 0.9237, 0.4986, 0.939, 0.5953, 0.939, 0.5078, 0.9237, 0.3852, 0.8135, 0.3745, 0.8288, 0.4986, 0.939, 0.7025, 0.6582, 0.373, 0.6582, 0.386, 0.6735, 0.6918, 0.6735, 0.664, 0.836, 0.4756, 0.9493, 0.4855, 0.9646, 0.677, 0.8513, 0.4756, 0.9493, 0.3999, 0.9493, 0.3869, 0.9646, 0.4855, 0.9646, 0.3999, 0.9493, 0.3536, 0.9227, 0.3432, 0.9324, 0.3869, 0.9646, 0.5803, 0.9242, 0.4998, 0.921, 0.5025, 0.8534, 0.583, 0.8565, 0.4998, 0.921, 0.3773, 0.9162, 0.38, 0.8486, 0.5025, 0.8534, 0.7468, 0.837, 0.7468, 0.7999, 0.7681, 0.8018, 0.7681, 0.837, 0.6496, 0.9192, 0.4792, 0.8971, 0.4818, 0.8307, 0.6701, 0.8381, 0.4792, 0.8971, 0.4035, 0.8941, 0.4061, 0.8277, 0.4818, 0.8307, 0.4035, 0.8941, 0.3577, 0.8811, 0.3595, 0.8371, 0.4061, 0.8277, 0.4932, 0.9175, 0.499, 0.9324, 0.5313, 0.9324, 0.5372, 0.9175, 0.3502, 0.8734, 0.3944, 0.885, 0.3981, 0.8364, 0.3527, 0.8412, 0.3944, 0.885, 0.492, 0.9014, 0.4971, 0.8351, 0.3981, 0.8364, 0.492, 0.9014, 0.6626, 0.9564, 0.6881, 0.8498, 0.4971, 0.8351, 0.3605, 0.7802, 0.6868, 0.7398, 0.6918, 0.6735, 0.386, 0.6735, 0.3686, 0.937, 0.4922, 0.9477, 0.4973, 0.8802, 0.3736, 0.8707, 0.4922, 0.9477, 0.5893, 0.9463, 0.5931, 0.8965, 0.4973, 0.8802, 0.6717, 0.9189, 0.637, 0.9264, 0.6397, 0.8587, 0.6737, 0.869, 0.4812, 0.8586, 0.4743, 0.8739, 0.531, 0.9091, 0.5654, 0.9094, 0.5803, 0.9242, 0.583, 0.8565, 0.6397, 0.8587, 0.637, 0.9264, 0.5884, 0.9237, 0.5953, 0.939, 0.6795, 0.8882, 0.6451, 0.8884, 0.5931, 0.8965, 0.5893, 0.9463, 0.6733, 0.9527, 0.6771, 0.9029, 0.6626, 0.9564, 0.492, 0.9014, 0.466, 0.9833, 0.4756, 0.9493, 0.6468, 0.8328, 0.4558, 0.8975, 0.4035, 0.8941, 0.4792, 0.8971, 0.457, 0.9572, 0.3861, 0.9787, 0.492, 0.9014, 0.4067, 0.8948, 0.3861, 0.9787, 0.5118, 0.8839, 0.5248, 0.8991, 0.6104, 0.8838, 0.466, 0.9833, 0.492, 0.9014, 0.3861, 0.9787, 0.5248, 0.8991, 0.4785, 0.9257, 0.4668, 0.9109, 0.5118, 0.8839, 0.5884, 0.9237, 0.5953, 0.939, 0.4986, 0.939, 0.5078, 0.9237, 0.5078, 0.9237, 0.4986, 0.939, 0.3745, 0.8288, 0.3852, 0.8135, 0.7025, 0.6582, 0.6918, 0.6735, 0.386, 0.6735, 0.373, 0.6582, 0.664, 0.836, 0.677, 0.8513, 0.4855, 0.9646, 0.4756, 0.9493, 0.4756, 0.9493, 0.4855, 0.9646, 0.3869, 0.9646, 0.3999, 0.9493, 0.3999, 0.9493, 0.3869, 0.9646, 0.3432, 0.9324, 0.3536, 0.9227, 0.5803, 0.9242, 0.583, 0.8565, 0.5025, 0.8534, 0.4998, 0.921, 0.4998, 0.921, 0.5025, 0.8534, 0.38, 0.8486, 0.3773, 0.9162, 0.7468, 0.837, 0.7255, 0.837, 0.7255, 0.8018, 0.7468, 0.7999, 0.6496, 0.9192, 0.6701, 0.8381, 0.4818, 0.8307, 0.4792, 0.8971, 0.4792, 0.8971, 0.4818, 0.8307, 0.4061, 0.8277, 0.4035, 0.8941, 0.4035, 0.8941, 0.4061, 0.8277, 0.3595, 0.8371, 0.3577, 0.8811, 0.4932, 0.9175, 0.5372, 0.9175, 0.5313, 0.9324, 0.499, 0.9324, 0.3502, 0.8734, 0.3527, 0.8412, 0.3981, 0.8364, 0.3944, 0.885, 0.3944, 0.885, 0.3981, 0.8364, 0.4971, 0.8351, 0.492, 0.9014, 0.492, 0.9014, 0.4971, 0.8351, 0.6881, 0.8498, 0.6626, 0.9564, 0.3605, 0.7802, 0.386, 0.6735, 0.6918, 0.6735, 0.6868, 0.7398, 0.3686, 0.937, 0.3736, 0.8707, 0.4973, 0.8802, 0.4922, 0.9477, 0.4922, 0.9477, 0.4973, 0.8802, 0.5931, 0.8965, 0.5893, 0.9463, 0.6717, 0.9189, 0.6737, 0.869, 0.6397, 0.8587, 0.637, 0.9264, 0.4812, 0.8586, 0.5654, 0.9094, 0.531, 0.9091, 0.4743, 0.8739, 0.5803, 0.9242, 0.637, 0.9264, 0.6397, 0.8587, 0.583, 0.8565, 0.5884, 0.9237, 0.6451, 0.8884, 0.6795, 0.8882, 0.5953, 0.939, 0.5931, 0.8965, 0.6771, 0.9029, 0.6733, 0.9527, 0.5893, 0.9463, 0.6626, 0.9564, 0.466, 0.9833, 0.492, 0.9014, 0.4756, 0.9493, 0.4558, 0.8975, 0.6468, 0.8328, 0.4035, 0.8941, 0.3861, 0.9787, 0.457, 0.9572, 0.4792, 0.8971, 0.492, 0.9014, 0.3861, 0.9787, 0.4067, 0.8948, 0.5118, 0.8839, 0.6104, 0.8838, 0.5248, 0.8991, 0.466, 0.9833, 0.3861, 0.9787, 0.492, 0.9014, 0.2198, 0.3518, 0.2296, 0.3282, 0.2532, 0.3184, 0.2532, 0.3852, 0.2866, 0.3518, 0.2532, 0.3852, 0.2532, 0.3184, 0.2768, 0.3282, 0.2866, 0.3518, 0.2768, 0.3755, 0.2532, 0.3852, 0.2295, 0.3754, 0.2198, 0.3518, 0.2532, 0.3852, 0.333, 0.245, 0.3424, 0.2569, 0.333, 0.2618, 0.333, 0.245, 0.3462, 0.245, 0.3424, 0.2569, 0.333, 0.245, 0.3236, 0.2569, 0.3197, 0.245, 0.333, 0.245, 0.333, 0.2618, 0.3236, 0.2569, 0.3197, 0.2751, 0.333, 0.2751, 0.333, 0.2618, 0.3236, 0.2618, 0.3595, 0.245, 0.3595, 0.2618, 0.3728, 0.2569, 0.3728, 0.245, 0.3595, 0.2618, 0.3595, 0.245, 0.3728, 0.245, 0.3728, 0.2569, 0.333, 0.2751, 0.3462, 0.2751, 0.3424, 0.2618, 0.333, 0.2618, 0.3236, 0.2618, 0.333, 0.2618, 0.333, 0.2751, 0.3197, 0.2751, 0.3462, 0.245, 0.3462, 0.2569, 0.3595, 0.2618, 0.3595, 0.245, 0.3462, 0.2569, 0.3462, 0.245, 0.3595, 0.245, 0.3595, 0.2618, 0.333, 0.2618, 0.3424, 0.2618, 0.3462, 0.2751, 0.333, 0.2751, 0.333, 0.245, 0.333, 0.2618, 0.3424, 0.2569, 0.333, 0.245, 0.3424, 0.2569, 0.3462, 0.245, 0.333, 0.245, 0.3197, 0.245, 0.3236, 0.2569, 0.333, 0.245, 0.3236, 0.2569, 0.333, 0.2618, 0.2786, 0.2853, 0.2919, 0.2798, 0.2974, 0.2666, 0.2787, 0.2478, 0.2974, 0.2666, 0.2919, 0.2533, 0.2787, 0.2478, 0.2599, 0.2665, 0.2786, 0.2853, 0.2787, 0.2478, 0.2654, 0.2533, 0.2654, 0.2798, 0.2786, 0.2853, 0.2599, 0.2665, 0.333, 0.245, 0.333, 0.2618, 0.3424, 0.2569, 0.333, 0.245, 0.3424, 0.2569, 0.3462, 0.245, 0.333, 0.245, 0.3197, 0.245, 0.3236, 0.2569, 0.333, 0.245, 0.3236, 0.2569, 0.333, 0.2618, 0.3197, 0.2751, 0.3236, 0.2618, 0.333, 0.2618, 0.333, 0.2751, 0.3595, 0.245, 0.3728, 0.245, 0.3728, 0.2569, 0.3595, 0.2618, 0.3595, 0.2618, 0.3728, 0.2569, 0.3728, 0.245, 0.3595, 0.245, 0.333, 0.2751, 0.333, 0.2618, 0.3424, 0.2618, 0.3462, 0.2751, 0.3236, 0.2618, 0.3197, 0.2751, 0.333, 0.2751, 0.333, 0.2618, 0.3462, 0.245, 0.3595, 0.245, 0.3595, 0.2618, 0.3462, 0.2569, 0.3462, 0.2569, 0.3595, 0.2618, 0.3595, 0.245, 0.3462, 0.245, 0.333, 0.2618, 0.333, 0.2751, 0.3462, 0.2751, 0.3424, 0.2618, 0.333, 0.245, 0.3424, 0.2569, 0.333, 0.2618, 0.333, 0.245, 0.3462, 0.245, 0.3424, 0.2569, 0.333, 0.245, 0.3236, 0.2569, 0.3197, 0.245, 0.333, 0.245, 0.333, 0.2618, 0.3236, 0.2569, 0.2599, 0.2665, 0.2654, 0.2533, 0.2787, 0.2478, 0.2786, 0.2853, 0.2974, 0.2666, 0.2786, 0.2853, 0.2787, 0.2478, 0.2919, 0.2533, 0.2974, 0.2666, 0.2919, 0.2798, 0.2786, 0.2853, 0.2654, 0.2798, 0.2599, 0.2665, 0.2786, 0.2853, 0.02282, 0.01954, 0.07412, 0.01954, 0.07412, 0.1947, 0.02457, 0.1772, 0.02282, 0.01954, 0.02457, 0.1772, 0.07412, 0.1947, 0.07412, 0.01954])
me_car7.materials.append(mat_car7_mat)
me_car7.use_remesh_fix_poles = True
me_car7.use_remesh_preserve_attributes = False
me_car7.use_mirror_vertex_groups = False
me_car7.update()
me_car7.normals_split_custom_set([tuple(v) for v in zip(*[iter([-0.03343, 0.9994, 0.0008856, -0.03343, 0.9994, 0.0008856, -0.03392, 0.9994, 0.0003563, -0.03719, 0.9993, -0.003166, 5.621e-07, -5.52e-06, 1.0, 7.171e-07, -5.72e-06, 1.0, -1.476e-08, -5.956e-06, 1.0, 5.621e-07, -5.52e-06, 1.0, -0.9969, -0.01854, 0.07636, -0.9969, -0.01854, 0.07636, -0.9969, -0.01854, 0.07636, -0.9969, -0.01854, 0.07636, -0.9933, -0.01847, -0.1139, -0.9933, -0.01847, -0.1139, -0.9933, -0.01847, -0.1139, -0.9933, -0.01847, -0.1139, -0.03833, 0.9993, -0.004396, -0.03719, 0.9993, -0.003166, -0.03392, 0.9994, 0.0003563, -4.743e-07, 2.388e-06, -1.0, -9.431e-07, 4.748e-06, -1.0, -5.526e-08, 4.748e-06, -1.0, -2.763e-08, 2.374e-06, -1.0, 1.452e-06, -6.668e-06, 1.0, 0.0, -6.668e-06, 1.0, -1.476e-08, -5.956e-06, 1.0, 7.171e-07, -5.72e-06, 1.0, -0.9477, 0.05418, 0.3144, -0.9477, 0.05418, 0.3144, -0.9477, 0.05418, 0.3144, -0.9477, 0.05418, 0.3144, -0.08545, 0.9935, 0.07458, -0.08545, 0.9935, 0.07458, -0.08545, 0.9935, 0.07458, -0.4107, 0.8973, 0.1621, -0.4107, 0.8973, 0.1621, -0.4107, 0.8973, 0.1621, -0.4107, 0.8973, 0.1621, -0.4847, 0.856, 0.1799, -0.4847, 0.856, 0.1799, -0.4847, 0.856, 0.1799, -0.9971, -5.138e-07, 0.07637, -0.9971, -5.138e-07, 0.07637, -0.9971, -5.138e-07, 0.07637, -0.9971, -5.138e-07, 0.07637, -0.9935, -4.918e-07, -0.114, -0.9935, -4.918e-07, -0.114, -0.9935, -4.918e-07, -0.114, -0.9935, -4.918e-07, -0.114, -4.743e-07, 2.388e-06, -1.0, -2.763e-08, 2.374e-06, -1.0, 0.0, 0.0, -1.0, 0.0, 0.0, -1.0, -0.1609, 0.9381, -0.3068, -0.1609, 0.9381, -0.3068, -0.1609, 0.9381, -0.3068, -0.3797, 0.9167, -0.1242, -0.3797, 0.9167, -0.1242, -0.3797, 0.9167, -0.1242, 0.3797, 0.9167, -0.1242, 0.3797, 0.9167, -0.1242, 0.3797, 0.9167, -0.1242, 0.1609, 0.9381, -0.3068, 0.1609, 0.9381, -0.3068, 0.1609, 0.9381, -0.3068, -0.4213, 0.4213, -0.8031, -0.4213, 0.4213, -0.8031, -0.4213, 0.4213, -0.8031, -0.4213, 0.4213, -0.8031, -0.8844, 0.3663, -0.2892, -0.8844, 0.3663, -0.2892, -0.8844, 0.3663, -0.2892, -0.8844, 0.3663, -0.2892, 0.8844, 0.3663, -0.2892, 0.8844, 0.3663, -0.2892, 0.8844, 0.3663, -0.2892, 0.8844, 0.3663, -0.2892, 0.4213, 0.4213, -0.8031, 0.4213, 0.4213, -0.8031, 0.4213, 0.4213, -0.8031, 0.4213, 0.4213, -0.8031, -0.4213, -0.4213, -0.8031, -0.4213, -0.4213, -0.8031, -0.4213, -0.4213, -0.8031, -0.4213, -0.4213, -0.8031, -0.8844, -0.3663, -0.2892, -0.8844, -0.3663, -0.2892, -0.8844, -0.3663, -0.2892, -0.8844, -0.3663, -0.2892, 0.8844, -0.3663, -0.2892, 0.8844, -0.3663, -0.2892, 0.8844, -0.3663, -0.2892, 0.8844, -0.3663, -0.2892, 0.4213, -0.4213, -0.8031, 0.4213, -0.4213, -0.8031, 0.4213, -0.4213, -0.8031, 0.4213, -0.4213, -0.8031, -0.1609, -0.9381, -0.3068, -0.1609, -0.9381, -0.3068, -0.1609, -0.9381, -0.3068, -0.3797, -0.9167, -0.1242, -0.3797, -0.9167, -0.1242, -0.3797, -0.9167, -0.1242, 0.3797, -0.9167, -0.1242, 0.3797, -0.9167, -0.1242, 0.3797, -0.9167, -0.1242, 0.1609, -0.9381, -0.3068, 0.1609, -0.9381, -0.3068, 0.1609, -0.9381, -0.3068, 0.0, 0.0, 1.0, 0.0, 0.0, 1.0, -1.692e-07, 0.0, 1.0, -1.128e-07, 0.0, 1.0, -2.819e-07, 0.0, 1.0, -1.128e-07, 0.0, 1.0, -1.692e-07, 0.0, 1.0, -3.383e-07, 0.0, 1.0, -2.819e-07, 0.0, 1.0, 0.0, 0.0, 1.0, -1.128e-07, 0.0, 1.0, 0.0, 0.0, 1.0, 0.0, 0.0, 1.0, -1.128e-07, 0.0, 1.0, -0.4492, -0.8796, 0.1567, -0.4492, -0.8796, 0.1567, -0.4492, -0.8796, 0.1567, -0.3891, 0.9112, 0.1357, -0.3891, 0.9112, 0.1357, -0.3891, 0.9112, 0.1357, -0.1811, 0.03474, 0.9828, -0.1811, 0.03474, 0.9828, -0.1811, 0.03474, 0.9828, -0.6549, 0.1256, -0.7452, -0.6549, 0.1256, -0.7452, -0.6549, 0.1256, -0.7452, -1.028e-06, 0.3746, 0.9272, -1.028e-06, 0.3746, 0.9272, -1.028e-06, 0.3746, 0.9272, -1.028e-06, 0.3746, 0.9272, 1.028e-06, -0.3907, 0.9205, 1.028e-06, -0.3907, 0.9205, 1.028e-06, -0.3907, 0.9205, 1.028e-06, -0.3907, 0.9205, 0.0, -0.9272, 0.3746, 0.0, -0.9272, 0.3746, 0.0, -0.9272, 0.3746, 0.0, -0.9272, 0.3746, 0.0, -0.9205, -0.3907, 0.0, -0.9205, -0.3907, 0.0, -0.9205, -0.3907, 0.0, -0.9205, -0.3907, 0.0, -0.3746, -0.9272, 0.0, -0.3746, -0.9272, 0.0, -0.3746, -0.9272, 0.0, -0.3746, -0.9272, 3.085e-06, 0.3907, -0.9205, 3.085e-06, 0.3907, -0.9205, 3.085e-06, 0.3907, -0.9205, 3.085e-06, 0.3907, -0.9205, 6.942e-06, 0.9272, -0.3746, 6.942e-06, 0.9272, -0.3746, 6.942e-06, 0.9272, -0.3746, 6.942e-06, 0.9272, -0.3746, 3.857e-06, 0.9205, 0.3907, 3.857e-06, 0.9205, 0.3907, 3.857e-06, 0.9205, 0.3907, 3.857e-06, 0.9205, 0.3907, 1.0, 7.722e-08, 0.0, 1.0, -1.544e-08, 0.0, 1.0, 1.355e-07, 0.0, 1.0, 9.267e-08, 0.0, 1.0, 7.722e-08, 0.0, 1.0, 0.0, 0.0, 1.0, -1.544e-08, 0.0, 1.0, 4.279e-08, 0.0, 1.0, 1.355e-07, 0.0, 1.0, -1.544e-08, 0.0, 1.0, -9.267e-08, 0.0, 1.0, 7.201e-07, 0.0, 1.0, 1.355e-07, 0.0, 1.0, 4.279e-08, 0.0, -1.0, 6.696e-07, -2.012e-06, -1.0, 4.843e-07, -2.166e-07, -1.0, 9.061e-07, 1.003e-07, -1.0, 1.236e-06, -1.316e-06, -1.0, 6.696e-07, -2.012e-06, -1.0, -2.16e-06, -5.492e-06, -1.0, 4.843e-07, -2.166e-07, -1.0, 7.207e-07, 1.896e-06, -1.0, 9.061e-07, 1.003e-07, -1.0, 4.843e-07, -2.166e-07, -1.0, 8.649e-07, 2.275e-06, -1.0, 0.0, 0.0, -1.0, 9.061e-07, 1.003e-07, -1.0, 7.207e-07, 1.896e-06, -5.142e-07, 0.3746, 0.9272, -5.142e-07, 0.3746, 0.9272, -5.142e-07, 0.3746, 0.9272, -5.142e-07, 0.3746, 0.9272, 5.142e-07, -0.3907, 0.9205, 5.142e-07, -0.3907, 0.9205, 5.142e-07, -0.3907, 0.9205, 5.142e-07, -0.3907, 0.9205, 0.0, -0.9272, 0.3746, 0.0, -0.9272, 0.3746, 0.0, -0.9272, 0.3746, 0.0, -0.9272, 0.3746, 0.0, -0.9205, -0.3907, 0.0, -0.9205, -0.3907, 0.0, -0.9205, -0.3907, 0.0, -0.9205, -0.3907, 0.0, -0.3746, -0.9272, 0.0, -0.3746, -0.9272, 0.0, -0.3746, -0.9272, 0.0, -0.3746, -0.9272, 5.142e-06, 0.3907, -0.9205, 5.142e-06, 0.3907, -0.9205, 5.142e-06, 0.3907, -0.9205, 5.142e-06, 0.3907, -0.9205, 4.885e-06, 0.9272, -0.3746, 4.885e-06, 0.9272, -0.3746, 4.885e-06, 0.9272, -0.3746, 4.885e-06, 0.9272, -0.3746, 2.828e-06, 0.9205, 0.3907, 2.828e-06, 0.9205, 0.3907, 2.828e-06, 0.9205, 0.3907, 2.828e-06, 0.9205, 0.3907, 1.0, -4.028e-07, 9.673e-07, 1.0, -4.646e-07, 4.979e-07, 1.0, 3.961e-07, 6.623e-07, 1.0, 9.267e-08, 9.389e-07, 1.0, -4.028e-07, 9.673e-07, 1.0, -2.88e-06, 1.109e-06, 1.0, -4.646e-07, 4.979e-07, 1.0, 3.343e-07, 1.929e-07, 1.0, 3.961e-07, 6.623e-07, 1.0, -4.646e-07, 4.979e-07, 1.0, -3.089e-08, -2.357e-13, 1.0, 2.16e-06, 1.157e-06, 1.0, 3.961e-07, 6.623e-07, 1.0, 3.343e-07, 1.929e-07, -1.0, 6.696e-07, -2.012e-06, -1.0, 7.931e-07, -5.263e-07, -1.0, 5.119e-07, -7.184e-07, -1.0, 1.236e-06, -1.316e-06, -1.0, 6.696e-07, -2.012e-06, -1.0, -2.16e-06, -5.492e-06, -1.0, 7.931e-07, -5.263e-07, -1.0, 6.355e-07, 7.674e-07, -1.0, 5.119e-07, -7.184e-07, -1.0, 7.931e-07, -5.263e-07, -1.0, 1.483e-06, 1.655e-06, -1.0, -3.601e-06, -3.674e-06, -1.0, 5.119e-07, -7.184e-07, -1.0, 6.355e-07, 7.674e-07, 0.9272, 0.3746, -1.028e-06, 0.9272, 0.3746, -1.028e-06, 0.9272, 0.3746, -1.028e-06, 0.9272, 0.3746, -1.028e-06, 0.9205, -0.3907, -1.028e-06, 0.9205, -0.3907, -1.028e-06, 0.9205, -0.3907, -1.028e-06, 0.9205, -0.3907, -1.028e-06, 0.3746, -0.9272, 0.0, 0.3746, -0.9272, 0.0, 0.3746, -0.9272, 0.0, 0.3746, -0.9272, 0.0, -0.3907, -0.9205, 0.0, -0.3907, -0.9205, 0.0, -0.3907, -0.9205, 0.0, -0.3907, -0.9205, 0.0, -0.9272, -0.3746, 0.0, -0.9272, -0.3746, 0.0, -0.9272, -0.3746, 0.0, -0.9272, -0.3746, 0.0, -0.9205, 0.3907, -2.957e-06, -0.9205, 0.3907, -2.957e-06, -0.9205, 0.3907, -2.957e-06, -0.9205, 0.3907, -2.957e-06, -0.3746, 0.9272, -7.199e-06, -0.3746, 0.9272, -7.199e-06, -0.3746, 0.9272, -7.199e-06, -0.3746, 0.9272, -7.199e-06, 0.3907, 0.9205, -4.628e-06, 0.3907, 0.9205, -4.628e-06, 0.3907, 0.9205, -4.628e-06, 0.3907, 0.9205, -4.628e-06, 8.592e-08, 0.0, -1.0, -1.612e-07, 0.0, -1.0, -7.863e-11, 0.0, -1.0, 2.471e-07, 0.0, -1.0, 8.592e-08, 0.0, -1.0, -7.201e-07, 0.0, -1.0, -1.612e-07, 0.0, -1.0, -2.472e-07, 0.0, -1.0, -7.863e-11, 0.0, -1.0, -1.612e-07, 0.0, -1.0, -2.471e-07, 0.0, -1.0, -2.475e-07, 0.0, -1.0, -7.863e-11, 0.0, -1.0, -2.472e-07, 0.0, -1.0, -1.647e-06, 4.184e-07, 1.0, 3.294e-07, 7.52e-07, 1.0, -5.694e-07, -4.036e-08, 1.0, -1.977e-06, 1.978e-07, 1.0, -1.647e-06, 4.184e-07, 1.0, 0.0, 1.522e-06, 1.0, 3.294e-07, 7.52e-07, 1.0, 1.407e-06, 2.933e-07, 1.0, -5.694e-07, -4.036e-08, 1.0, 3.294e-07, 7.52e-07, 1.0, 1.977e-06, 8.65e-07, 1.0, -1.44e-06, -2.566e-06, 1.0, -5.694e-07, -4.036e-08, 1.0, 1.407e-06, 2.933e-07, 1.0, 0.0, -1.0, 0.0, 0.0, -1.0, 0.0, 0.0, -1.0, 0.0, 0.0, -1.0, 0.0, 0.0, 1.0, 0.0, 0.0, 1.0, 0.0, 0.0, 1.0, 0.0, 0.0, 1.0, 0.0, 0.0, 0.0, 1.0, 0.0, 0.0, 1.0, 0.0, 0.0, 1.0, 0.0, 0.0, 1.0, 3.021e-07, -2.974e-06, -1.0, 3.021e-07, -2.974e-06, -1.0, 3.021e-07, -2.974e-06, -1.0, 3.021e-07, -2.974e-06, -1.0, 0.0, -1.0, 0.0, 0.0, -1.0, 0.0, 0.0, -1.0, 0.0, 0.0, -1.0, 0.0, 0.0, 1.0, 0.0, 0.0, 1.0, 0.0, 0.0, 1.0, 0.0, 0.0, 1.0, 0.0, 0.0, 0.0, 1.0, 0.0, 0.0, 1.0, 0.0, 0.0, 1.0, 0.0, 0.0, 1.0, 0.0, 0.0, -1.0, 0.0, 0.0, -1.0, 0.0, 0.0, -1.0, 0.0, 0.0, -1.0, 0.03343, 0.9994, 0.0008856, 0.03719, 0.9993, -0.003166, 0.03392, 0.9994, 0.0003563, 0.03343, 0.9994, 0.0008856, -6.098e-07, -5.52e-06, 1.0, -6.098e-07, -5.52e-06, 1.0, -1.476e-08, -5.956e-06, 1.0, -7.565e-07, -5.72e-06, 1.0, 0.9969, -0.01854, 0.07636, 0.9969, -0.01854, 0.07636, 0.9969, -0.01854, 0.07636, 0.9969, -0.01854, 0.07636, 0.9933, -0.01847, -0.1139, 0.9933, -0.01847, -0.1139, 0.9933, -0.01847, -0.1139, 0.9933, -0.01847, -0.1139, 0.03833, 0.9993, -0.004396, 0.03392, 0.9994, 0.0003563, 0.03719, 0.9993, -0.003166, 4.187e-07, 2.388e-06, -1.0, -2.763e-08, 2.374e-06, -1.0, -5.526e-08, 4.748e-06, -1.0, 8.326e-07, 4.748e-06, -1.0, -1.452e-06, -6.668e-06, 1.0, -7.565e-07, -5.72e-06, 1.0, -1.476e-08, -5.956e-06, 1.0, 0.0, -6.668e-06, 1.0, 0.9477, 0.05418, 0.3144, 0.9477, 0.05418, 0.3144, 0.9477, 0.05418, 0.3144, 0.9477, 0.05418, 0.3144, 0.08545, 0.9935, 0.07458, 0.08545, 0.9935, 0.07458, 0.08545, 0.9935, 0.07458, 0.4107, 0.8973, 0.1621, 0.4107, 0.8973, 0.1621, 0.4107, 0.8973, 0.1621, 0.4107, 0.8973, 0.1621, 0.4847, 0.856, 0.1799, 0.4847, 0.856, 0.1799, 0.4847, 0.856, 0.1799, 0.9971, -5.138e-07, 0.07637, 0.9971, -5.138e-07, 0.07637, 0.9971, -5.138e-07, 0.07637, 0.9971, -5.138e-07, 0.07637, 0.9935, -4.918e-07, -0.114, 0.9935, -4.918e-07, -0.114, 0.9935, -4.918e-07, -0.114, 0.9935, -4.918e-07, -0.114, 4.187e-07, 2.388e-06, -1.0, 0.0, 0.0, -1.0, 0.0, 0.0, -1.0, -2.763e-08, 2.374e-06, -1.0, 0.1609, 0.9381, -0.3068, 0.1609, 0.9381, -0.3068, 0.1609, 0.9381, -0.3068, 0.3797, 0.9167, -0.1242, 0.3797, 0.9167, -0.1242, 0.3797, 0.9167, -0.1242, -0.3797, 0.9167, -0.1242, -0.3797, 0.9167, -0.1242, -0.3797, 0.9167, -0.1242, -0.1609, 0.9381, -0.3068, -0.1609, 0.9381, -0.3068, -0.1609, 0.9381, -0.3068, 0.4213, 0.4213, -0.8031, 0.4213, 0.4213, -0.8031, 0.4213, 0.4213, -0.8031, 0.4213, 0.4213, -0.8031, 0.8844, 0.3663, -0.2892, 0.8844, 0.3663, -0.2892, 0.8844, 0.3663, -0.2892, 0.8844, 0.3663, -0.2892, -0.8844, 0.3663, -0.2892, -0.8844, 0.3663, -0.2892, -0.8844, 0.3663, -0.2892, -0.8844, 0.3663, -0.2892, -0.4213, 0.4213, -0.8031, -0.4213, 0.4213, -0.8031, -0.4213, 0.4213, -0.8031, -0.4213, 0.4213, -0.8031, 0.4213, -0.4213, -0.8031, 0.4213, -0.4213, -0.8031, 0.4213, -0.4213, -0.8031, 0.4213, -0.4213, -0.8031, 0.8844, -0.3663, -0.2892, 0.8844, -0.3663, -0.2892, 0.8844, -0.3663, -0.2892, 0.8844, -0.3663, -0.2892, -0.8844, -0.3663, -0.2892, -0.8844, -0.3663, -0.2892, -0.8844, -0.3663, -0.2892, -0.8844, -0.3663, -0.2892, -0.4213, -0.4213, -0.8031, -0.4213, -0.4213, -0.8031, -0.4213, -0.4213, -0.8031, -0.4213, -0.4213, -0.8031, 0.1609, -0.9381, -0.3068, 0.1609, -0.9381, -0.3068, 0.1609, -0.9381, -0.3068, 0.3797, -0.9167, -0.1242, 0.3797, -0.9167, -0.1242, 0.3797, -0.9167, -0.1242, -0.3797, -0.9167, -0.1242, -0.3797, -0.9167, -0.1242, -0.3797, -0.9167, -0.1242, -0.1609, -0.9381, -0.3068, -0.1609, -0.9381, -0.3068, -0.1609, -0.9381, -0.3068, 0.4492, -0.8796, 0.1567, 0.4492, -0.8796, 0.1567, 0.4492, -0.8796, 0.1567, 0.3891, 0.9112, 0.1357, 0.3891, 0.9112, 0.1357, 0.3891, 0.9112, 0.1357, 0.1811, 0.03474, 0.9828, 0.1811, 0.03474, 0.9828, 0.1811, 0.03474, 0.9828, 0.6549, 0.1256, -0.7452, 0.6549, 0.1256, -0.7452, 0.6549, 0.1256, -0.7452, 1.028e-06, 0.3746, 0.9272, 1.028e-06, 0.3746, 0.9272, 1.028e-06, 0.3746, 0.9272, 1.028e-06, 0.3746, 0.9272, -1.176e-06, -0.3907, 0.9205, -1.176e-06, -0.3907, 0.9205, -1.176e-06, -0.3907, 0.9205, -1.176e-06, -0.3907, 0.9205, 0.0, -0.9272, 0.3746, 0.0, -0.9272, 0.3746, 0.0, -0.9272, 0.3746, 0.0, -0.9272, 0.3746, 0.0, -0.9205, -0.3907, 0.0, -0.9205, -0.3907, 0.0, -0.9205, -0.3907, 0.0, -0.9205, -0.3907, 0.0, -0.3746, -0.9272, 0.0, -0.3746, -0.9272, 0.0, -0.3746, -0.9272, 0.0, -0.3746, -0.9272, -3.085e-06, 0.3907, -0.9205, -3.085e-06, 0.3907, -0.9205, -3.085e-06, 0.3907, -0.9205, -3.085e-06, 0.3907, -0.9205, -6.85e-06, 0.9272, -0.3746, -6.85e-06, 0.9272, -0.3746, -6.85e-06, 0.9272, -0.3746, -6.85e-06, 0.9272, -0.3746, -3.867e-06, 0.9205, 0.3907, -3.867e-06, 0.9205, 0.3907, -3.867e-06, 0.9205, 0.3907, -3.867e-06, 0.9205, 0.3907, -1.0, 1.03e-07, 0.0, -1.0, 1.236e-07, 0.0, -1.0, 1.406e-07, 0.0, -1.0, -2.059e-08, 0.0, -1.0, 1.03e-07, 0.0, -1.0, -2.059e-08, 0.0, -1.0, 0.0, 0.0, -1.0, 1.705e-08, 0.0, -1.0, -1.236e-07, 0.0, -1.0, -2.059e-08, 0.0, -1.0, 1.406e-07, 0.0, -1.0, 7.201e-07, 0.0, -1.0, 1.705e-08, 0.0, -1.0, 1.406e-07, 0.0, 1.0, 2.732e-07, -1.065e-06, 1.0, 6.158e-07, -6.968e-07, 1.0, 4.321e-07, 5.308e-08, 1.0, 1.516e-07, -1.147e-07, 1.0, 2.732e-07, -1.065e-06, 1.0, 1.516e-07, -1.147e-07, 1.0, -1.44e-06, -2.908e-06, 1.0, 3.105e-07, 1.004e-06, 1.0, 3.726e-07, 1.204e-06, 1.0, 1.516e-07, -1.147e-07, 1.0, 4.321e-07, 5.308e-08, 1.0, 0.0, 0.0, 1.0, 3.105e-07, 1.004e-06, 1.0, 4.321e-07, 5.308e-08, 5.142e-07, 0.3746, 0.9272, 5.142e-07, 0.3746, 0.9272, 5.142e-07, 0.3746, 0.9272, 5.142e-07, 0.3746, 0.9272, -7.178e-07, -0.3907, 0.9205, -7.178e-07, -0.3907, 0.9205, -7.178e-07, -0.3907, 0.9205, -7.178e-07, -0.3907, 0.9205, 0.0, -0.9272, 0.3746, 0.0, -0.9272, 0.3746, 0.0, -0.9272, 0.3746, 0.0, -0.9272, 0.3746, 0.0, -0.9205, -0.3907, 0.0, -0.9205, -0.3907, 0.0, -0.9205, -0.3907, 0.0, -0.9205, -0.3907, 0.0, -0.3746, -0.9272, 0.0, -0.3746, -0.9272, 0.0, -0.3746, -0.9272, 0.0, -0.3746, -0.9272, -5.142e-06, 0.3907, -0.9205, -5.142e-06, 0.3907, -0.9205, -5.142e-06, 0.3907, -0.9205, -5.142e-06, 0.3907, -0.9205, -4.867e-06, 0.9272, -0.3746, -4.867e-06, 0.9272, -0.3746, -4.867e-06, 0.9272, -0.3746, -4.867e-06, 0.9272, -0.3746, -2.771e-06, 0.9205, 0.3907, -2.771e-06, 0.9205, 0.3907, -2.771e-06, 0.9205, 0.3907, -2.771e-06, 0.9205, 0.3907, -1.0, -3.771e-07, 9.673e-07, -1.0, 1.236e-07, 9.389e-07, -1.0, 4.218e-07, 6.623e-07, -1.0, -4.389e-07, 4.979e-07, -1.0, -3.771e-07, 9.673e-07, -1.0, -4.389e-07, 4.979e-07, -1.0, -2.88e-06, 1.109e-06, -1.0, 3.6e-07, 1.929e-07, -1.0, 0.0, -2.357e-13, -1.0, -4.389e-07, 4.979e-07, -1.0, 4.218e-07, 6.623e-07, -1.0, 2.16e-06, 1.157e-06, -1.0, 3.6e-07, 1.929e-07, -1.0, 4.218e-07, 6.623e-07, 1.0, 6.583e-07, -2.012e-06, 1.0, 1.222e-06, -1.316e-06, 1.0, 5.097e-07, -7.184e-07, 1.0, 7.954e-07, -5.263e-07, 1.0, 6.583e-07, -2.012e-06, 1.0, 7.954e-07, -5.263e-07, 1.0, -2.16e-06, -5.492e-06, 1.0, 6.468e-07, 7.674e-07, 1.0, 1.496e-06, 1.655e-06, 1.0, 7.954e-07, -5.263e-07, 1.0, 5.097e-07, -7.184e-07, 1.0, -3.601e-06, -3.674e-06, 1.0, 6.468e-07, 7.674e-07, 1.0, 5.097e-07, -7.184e-07, 0.0, -1.0, 2.052e-08, 0.0, -1.0, 2.052e-08, 0.0, -1.0, 0.0, 0.0, -1.0, 2.572e-08, 0.0, -1.0, 2.052e-08, 0.0, -1.0, 2.052e-08, 0.0, -1.0, 2.572e-08, 0.0, -1.0, 0.0, 0.0, -1.0, 0.0, 0.0, -1.0, 0.0, 0.0, -1.0, 0.0, 0.9286, 0.1981, 0.3139, 0.9286, 0.1981, 0.3139, 0.9286, 0.1981, 0.3139, 0.9286, 0.1981, 0.3139, -0.9582, 0.2821, -0.04797, -0.9582, 0.2821, -0.04797, -0.9582, 0.2821, -0.04797, -0.9582, 0.2821, -0.04797, -1.0, 0.0, -8.034e-07, -1.0, 0.0, -4.833e-07, -1.0, 0.0, -3.503e-07, -1.0, 0.0, -8.034e-07, -1.0, 0.0, -4.833e-07, -1.0, -5.116e-07, 0.0, -1.0, -2.923e-07, 0.0, -1.0, 0.0, -3.503e-07, -1.0, -5.116e-07, 0.0, -1.0, -7.672e-07, 0.0, -1.0, -7.672e-07, 0.0, -1.0, -2.923e-07, 0.0, -0.9604, 0.2742, 0.04898, -0.9604, 0.2742, 0.04898, -0.9604, 0.2742, 0.04898, -0.9604, 0.2742, 0.04898, -0.9286, 0.1981, 0.3139, -0.9286, 0.1981, 0.3139, -0.9286, 0.1981, 0.3139, -0.9286, 0.1981, 0.3139, 0.0, -1.0, 0.0, 0.0, -1.0, 0.0, 0.0, -1.0, 0.0, 0.0, -1.0, 0.0, 0.0, -0.7437, -0.6685, 0.0, -0.7437, -0.6685, 2.45e-07, -0.7437, -0.6685, 2.45e-07, -0.7437, -0.6685, -0.00769, -1.0, -0.004653, -0.00769, -1.0, -0.004653, -0.00769, -1.0, -0.004653, -0.00769, -1.0, -0.004653, -0.04423, -0.8492, 0.5262, -0.04423, -0.8492, 0.5262, -0.04423, -0.8492, 0.5262, -0.04423, -0.8492, 0.5262, 2.346e-10, -1.0, -0.0002323, 2.346e-10, -1.0, -0.0002323, 2.346e-10, -1.0, -0.0002323, 2.346e-10, -1.0, -0.0002323, 1.093e-06, -0.8671, -0.4981, 1.093e-06, -0.8671, -0.4981, 1.093e-06, -0.8671, -0.4981, 1.093e-06, -0.8671, -0.4981, 0.0, -0.6183, 0.786, 0.0, -0.6183, 0.786, 0.0, -0.6183, 0.786, 0.0, -0.6183, 0.786, 7.587e-07, 0.8573, 0.5148, 7.587e-07, 0.8573, 0.5148, 7.587e-07, 0.8573, 0.5148, 7.587e-07, 0.8573, 0.5148, -2.772e-10, 1.0, 0.0001787, -2.772e-10, 1.0, 0.0001787, -2.772e-10, 1.0, 0.0001787, -2.772e-10, 1.0, 0.0001787, 0.0672, 0.8483, -0.5252, 0.0672, 0.8483, -0.5252, 0.0672, 0.8483, -0.5252, 0.0672, 0.8483, -0.5252, 0.009868, 0.9999, 0.006434, 0.009868, 0.9999, 0.006434, 0.009868, 0.9999, 0.006434, 0.009868, 0.9999, 0.006434, 0.0, 0.7477, 0.6641, 0.0, 0.7477, 0.6641, -2.434e-07, 0.7477, 0.6641, -2.434e-07, 0.7477, 0.6641, 1.019e-12, 1.0, 1.753e-06, 1.019e-12, 1.0, 1.753e-06, 1.019e-12, 1.0, 1.753e-06, 1.019e-12, 1.0, 1.753e-06, -2.662e-06, -1.0, 0.007908, -2.662e-06, -1.0, 0.007908, -2.662e-06, -1.0, 0.007908, -2.662e-06, -1.0, 0.007908, 0.8883, 0.392, -0.2395, 0.8883, 0.392, -0.2395, 0.8883, 0.392, -0.2395, 0.8883, 0.392, -0.2395, -1.034e-06, -0.8492, 0.5281, -1.034e-06, -0.8492, 0.5281, -1.034e-06, -0.8492, 0.5281, -1.034e-06, -0.8492, 0.5281, -0.8883, 0.392, -0.2395, -0.8883, 0.392, -0.2395, -0.8883, 0.392, -0.2395, -0.8883, 0.392, -0.2395, 4.106e-07, 0.8562, -0.5167, 4.106e-07, 0.8562, -0.5167, 4.106e-07, 0.8562, -0.5167, 4.106e-07, 0.8562, -0.5167, 0.5721, 0.7387, -0.3564, 0.5721, 0.7387, -0.3564, 0.5721, 0.7387, -0.3564, -0.6692, -0.7429, -0.01445, -0.6692, -0.7429, -0.01445, -0.6692, -0.7429, -0.01445, -0.6151, -0.7818, 0.1022, -0.6151, -0.7818, 0.1022, -0.6151, -0.7818, 0.1022, -0.6151, -0.7818, 0.1022, 0.5202, 0.8407, 0.1504, 0.5204, 0.8406, 0.1501, 0.5201, 0.8407, 0.1504, 0.8899, 0.4491, 0.0802, 0.8899, 0.4491, 0.0802, 0.8899, 0.4491, 0.0802, 0.5199, 0.8408, 0.1507, 0.5202, 0.8407, 0.1504, 0.5201, 0.8407, 0.1504, -0.9286, 0.1981, 0.3139, -0.9286, 0.1981, 0.3139, -0.9286, 0.1981, 0.3139, -0.9286, 0.1981, 0.3139, 0.9582, 0.2821, -0.04797, 0.9582, 0.2821, -0.04797, 0.9582, 0.2821, -0.04797, 0.9582, 0.2821, -0.04797, 1.0, 2.027e-07, -8.034e-07, 1.0, 2.027e-07, -8.034e-07, 1.0, -1.457e-07, -3.503e-07, 1.0, -4.344e-08, -4.833e-07, 1.0, -4.344e-08, -4.833e-07, 1.0, -1.457e-07, -3.503e-07, 1.0, -6.223e-07, 0.0, 1.0, -7.778e-07, 0.0, 1.0, -7.778e-07, 0.0, 1.0, -6.223e-07, 0.0, 1.0, -9.59e-07, 0.0, 1.0, -9.59e-07, 0.0, 0.9604, 0.2742, 0.04898, 0.9604, 0.2742, 0.04898, 0.9604, 0.2742, 0.04898, 0.9604, 0.2742, 0.04898, 0.9286, 0.1981, 0.3139, 0.9286, 0.1981, 0.3139, 0.9286, 0.1981, 0.3139, 0.9286, 0.1981, 0.3139, 0.0, -1.0, 0.0, 0.0, -1.0, 0.0, 0.0, -1.0, 0.0, 0.0, -1.0, 0.0, 0.0, -0.7437, -0.6685, -2.45e-07, -0.7437, -0.6685, -2.45e-07, -0.7437, -0.6685, 0.0, -0.7437, -0.6685, 0.00769, -1.0, -0.004653, 0.00769, -1.0, -0.004653, 0.00769, -1.0, -0.004653, 0.00769, -1.0, -0.004653, 0.04423, -0.8492, 0.5262, 0.04423, -0.8492, 0.5262, 0.04423, -0.8492, 0.5262, 0.04423, -0.8492, 0.5262, -2.346e-10, -1.0, -0.0002323, -2.346e-10, -1.0, -0.0002323, -2.346e-10, -1.0, -0.0002323, -2.346e-10, -1.0, -0.0002323, -1.188e-06, -0.8671, -0.4981, -1.188e-06, -0.8671, -0.4981, -1.188e-06, -0.8671, -0.4981, -1.188e-06, -0.8671, -0.4981, -4.234e-07, -0.6183, 0.786, -4.234e-07, -0.6183, 0.786, -4.234e-07, -0.6183, 0.786, -4.234e-07, -0.6183, 0.786, -7.587e-07, 0.8573, 0.5148, -7.587e-07, 0.8573, 0.5148, -7.587e-07, 0.8573, 0.5148, -7.587e-07, 0.8573, 0.5148, 2.772e-10, 1.0, 0.0001785, 2.772e-10, 1.0, 0.0001785, 2.772e-10, 1.0, 0.0001785, 2.772e-10, 1.0, 0.0001785, -0.0672, 0.8483, -0.5252, -0.0672, 0.8483, -0.5252, -0.0672, 0.8483, -0.5252, -0.0672, 0.8483, -0.5252, -0.009868, 0.9999, 0.006434, -0.009868, 0.9999, 0.006434, -0.009868, 0.9999, 0.006434, -0.009868, 0.9999, 0.006434, 0.0, 0.7477, 0.6641, 2.434e-07, 0.7477, 0.6641, 2.434e-07, 0.7477, 0.6641, 0.0, 0.7477, 0.6641, -1.019e-12, 1.0, 1.737e-06, -1.019e-12, 1.0, 1.737e-06, -1.019e-12, 1.0, 1.737e-06, -1.019e-12, 1.0, 1.737e-06, 2.664e-06, -1.0, 0.007908, 2.664e-06, -1.0, 0.007908, 2.664e-06, -1.0, 0.007908, 2.664e-06, -1.0, 0.007908, -0.8883, 0.392, -0.2395, -0.8883, 0.392, -0.2395, -0.8883, 0.392, -0.2395, -0.8883, 0.392, -0.2395, 1.069e-06, -0.8492, 0.5281, 1.069e-06, -0.8492, 0.5281, 1.069e-06, -0.8492, 0.5281, 1.069e-06, -0.8492, 0.5281, 0.8883, 0.392, -0.2395, 0.8883, 0.392, -0.2395, 0.8883, 0.392, -0.2395, 0.8883, 0.392, -0.2395, -3.279e-07, 0.8562, -0.5167, -3.279e-07, 0.8562, -0.5167, -3.279e-07, 0.8562, -0.5167, -3.279e-07, 0.8562, -0.5167, -0.5721, 0.7387, -0.3564, -0.5721, 0.7387, -0.3564, -0.5721, 0.7387, -0.3564, 0.6692, -0.7429, -0.01445, 0.6692, -0.7429, -0.01445, 0.6692, -0.7429, -0.01445, 0.6151, -0.7818, 0.1022, 0.6151, -0.7818, 0.1022, 0.6151, -0.7818, 0.1022, 0.6151, -0.7818, 0.1022, -0.5204, 0.8406, 0.1501, -0.5204, 0.8406, 0.1501, -0.5204, 0.8406, 0.1501, -0.8899, 0.4491, 0.0802, -0.8899, 0.4491, 0.0802, -0.8899, 0.4491, 0.0802, -0.5199, 0.8408, 0.1507, -0.5199, 0.8408, 0.1507, -0.5199, 0.8408, 0.1507, 0.0, 0.0, 1.0, 0.0, 0.0, 1.0, -1.692e-07, 0.0, 1.0, -1.128e-07, 0.0, 1.0, -2.819e-07, 0.0, 1.0, -1.128e-07, 0.0, 1.0, -1.692e-07, 0.0, 1.0, -3.383e-07, 0.0, 1.0, -2.819e-07, 0.0, 1.0, 0.0, 0.0, 1.0, -1.128e-07, 0.0, 1.0, 0.0, 0.0, 1.0, 0.0, 0.0, 1.0, -1.128e-07, 0.0, 1.0, -0.161, 0.906, 0.3914, -0.161, 0.906, 0.3914, -0.161, 0.906, 0.3914, -0.3797, 0.9015, 0.2077, -0.3797, 0.9015, 0.2077, -0.3797, 0.9015, 0.2077, 0.3797, 0.9015, 0.2077, 0.3797, 0.9015, 0.2077, 0.3797, 0.9015, 0.2077, 0.1609, 0.906, 0.3914, 0.1609, 0.906, 0.3914, 0.1609, 0.906, 0.3914, -0.4214, 0.346, 0.8383, -0.4214, 0.346, 0.8383, -0.4214, 0.346, 0.8383, -0.4214, 0.346, 0.8383, -0.8844, 0.3383, 0.3216, -0.8844, 0.3383, 0.3216, -0.8844, 0.3383, 0.3216, -0.8844, 0.3383, 0.3216, 0.8844, 0.3383, 0.3216, 0.8844, 0.3383, 0.3216, 0.8844, 0.3383, 0.3216, 0.8844, 0.3383, 0.3216, 0.4214, 0.346, 0.8383, 0.4214, 0.346, 0.8383, 0.4214, 0.346, 0.8383, 0.4214, 0.346, 0.8383, -0.4214, -0.4932, 0.7611, -0.4214, -0.4932, 0.7611, -0.4214, -0.4932, 0.7611, -0.4214, -0.4932, 0.7611, -0.8844, -0.3913, 0.2544, -0.8844, -0.3913, 0.2544, -0.8844, -0.3913, 0.2544, -0.8844, -0.3913, 0.2544, 0.8844, -0.3913, 0.2544, 0.8844, -0.3913, 0.2544, 0.8844, -0.3913, 0.2544, 0.8844, -0.3913, 0.2544, 0.4214, -0.4932, 0.7611, 0.4214, -0.4932, 0.7611, 0.4214, -0.4932, 0.7611, 0.4214, -0.4932, 0.7611, -0.161, -0.9622, 0.2195, -0.161, -0.9622, 0.2195, -0.161, -0.9622, 0.2195, -0.3797, -0.9242, 0.03963, -0.3797, -0.9242, 0.03963, -0.3797, -0.9242, 0.03963, 0.3797, -0.9243, 0.03963, 0.3797, -0.9243, 0.03963, 0.3797, -0.9243, 0.03963, 0.161, -0.9622, 0.2195, 0.161, -0.9622, 0.2195, 0.161, -0.9622, 0.2195, -1.253e-06, 0.09165, -0.9958, -1.88e-06, 0.09165, -0.9958, 2.085e-06, 0.09165, -0.9958, 2.555e-06, 0.09165, -0.9958, 2.085e-06, 0.09165, -0.9958, 2.191e-05, 0.09164, -0.9958, 2.555e-06, 0.09165, -0.9958, -7.832e-07, 0.09165, -0.9958, -1.253e-06, 0.09165, -0.9958, 2.555e-06, 0.09165, -0.9958, -9.398e-07, 0.09165, -0.9958, 0.0, 0.09166, -0.9958, -1.253e-06, 0.09165, -0.9958, -7.832e-07, 0.09165, -0.9958, 0.1609, 0.906, 0.3914, 0.1609, 0.906, 0.3914, 0.1609, 0.906, 0.3914, 0.3797, 0.9015, 0.2077, 0.3797, 0.9015, 0.2077, 0.3797, 0.9015, 0.2077, -0.3797, 0.9015, 0.2077, -0.3797, 0.9015, 0.2077, -0.3797, 0.9015, 0.2077, -0.1609, 0.906, 0.3914, -0.1609, 0.906, 0.3914, -0.1609, 0.906, 0.3914, 0.4214, 0.346, 0.8383, 0.4214, 0.346, 0.8383, 0.4214, 0.346, 0.8383, 0.4214, 0.346, 0.8383, 0.8844, 0.3383, 0.3216, 0.8844, 0.3383, 0.3216, 0.8844, 0.3383, 0.3216, 0.8844, 0.3383, 0.3216, -0.8844, 0.3383, 0.3216, -0.8844, 0.3383, 0.3216, -0.8844, 0.3383, 0.3216, -0.8844, 0.3383, 0.3216, -0.4213, 0.346, 0.8383, -0.4213, 0.346, 0.8383, -0.4213, 0.346, 0.8383, -0.4213, 0.346, 0.8383, 0.4214, -0.4932, 0.7611, 0.4214, -0.4932, 0.7611, 0.4214, -0.4932, 0.7611, 0.4214, -0.4932, 0.7611, 0.8844, -0.3913, 0.2544, 0.8844, -0.3913, 0.2544, 0.8844, -0.3913, 0.2544, 0.8844, -0.3913, 0.2544, -0.8844, -0.3913, 0.2544, -0.8844, -0.3913, 0.2544, -0.8844, -0.3913, 0.2544, -0.8844, -0.3913, 0.2544, -0.4213, -0.4932, 0.7611, -0.4213, -0.4932, 0.7611, -0.4213, -0.4932, 0.7611, -0.4213, -0.4932, 0.7611, 0.161, -0.9622, 0.2195, 0.161, -0.9622, 0.2195, 0.161, -0.9622, 0.2195, 0.3797, -0.9243, 0.03964, 0.3797, -0.9243, 0.03964, 0.3797, -0.9243, 0.03964, -0.3797, -0.9243, 0.03964, -0.3797, -0.9243, 0.03964, -0.3797, -0.9243, 0.03964, -0.161, -0.9622, 0.2195, -0.161, -0.9622, 0.2195, -0.161, -0.9622, 0.2195, 0.0, 0.09165, -0.9958, 0.0, 0.09165, -0.9958, -7.048e-07, 0.09165, -0.9958, -1.35e-08, 0.09165, -0.9958, -7.183e-07, 0.09165, -0.9958, -1.35e-08, 0.09165, -0.9958, -7.048e-07, 0.09165, -0.9958, -1.41e-06, 0.09165, -0.9958, -7.183e-07, 0.09165, -0.9958, 2.739e-06, 0.09166, -0.9958, -1.35e-08, 0.09165, -0.9958, 0.0, 0.09166, -0.9958, 0.0, 0.09165, -0.9958, -1.35e-08, 0.09165, -0.9958, -0.4775, 0.2532, 0.8414, -0.4775, 0.2532, 0.8414, -0.4775, 0.2532, 0.8414, -0.4775, 0.2532, 0.8414, 0.4775, 0.2532, 0.8414, 0.4775, 0.2532, 0.8414, 0.4775, 0.2532, 0.8414, 0.4775, 0.2532, 0.8414])] * 3)])

# ---- objects
ob_car7 = bpy.data.objects.new('Car7', me_car7)

# ---- transforms, parenting, visibility, modifiers, constraints
ob_car7.location = (0.0, 0.0, 0.0)
ob_car7.rotation_euler = (1.571, -0.0, 0.0)
ob_car7.lineart.crease_threshold = 0.0

# ---- collection membership
scene.collection.objects.link(ob_car7)

# ---- scene / render settings (as saved in the file)
scene.frame_start = 1; scene.frame_end = 250; scene.frame_set(1)
scene.render.engine = 'BLENDER_EEVEE_NEXT'
scene.cycles.use_denoising = False
scene.cycles.samples = 128
scene.cycles.sampling_pattern = 'TABULATED_SOBOL'
scene.cycles.use_adaptive_sampling = False
scene.cycles.use_light_tree = False
scene.view_settings.view_transform = 'Filmic'
bpy.context.view_layer.update()

# ---- added for rendering (the .blend has no active camera and no usable light): camera, sun
cam_auto = bpy.data.cameras.new('AutoCamera')
cam_auto.lens = 50.0
cam_auto.sensor_width = 36.0
cam_auto.clip_end = 1000.0
ob_auto_camera = bpy.data.objects.new('AutoCamera', cam_auto)
scene.collection.objects.link(ob_auto_camera)
ob_auto_camera.location = (6.3774, -7.65288, 6.48051)
ob_auto_camera.rotation_euler = (1.09748, -7.21219e-08, 0.694738)
scene.camera = ob_auto_camera
light_auto_sun = bpy.data.lights.new('AutoSun', 'SUN')
light_auto_sun.energy = 3.0
light_auto_sun.angle = 0.0523599
ob_auto_sun = bpy.data.objects.new('AutoSun', light_auto_sun)
scene.collection.objects.link(ob_auto_sun)
ob_auto_sun.rotation_euler = (0.872665, 0.174533, 0.523599)
bpy.context.view_layer.update()
